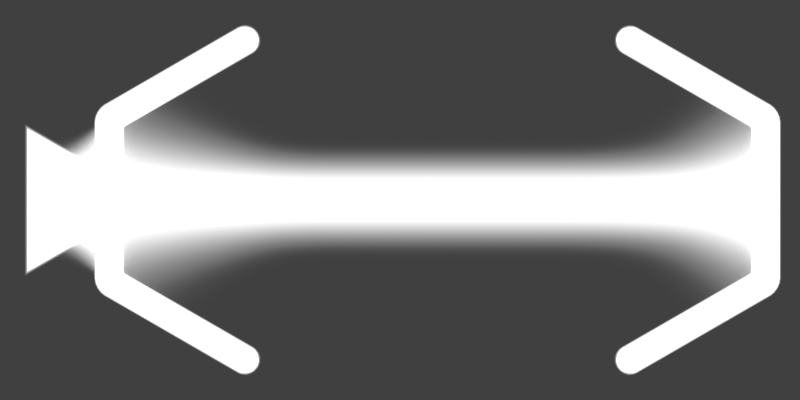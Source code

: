 # Source: button_list_light.blend  (saved by Blender 3.6.13; exported with 4.5.12 LTS)
import bpy
from mathutils import Matrix  # noqa: F401  (used for matrix-valued properties, if any)

bpy.ops.wm.read_factory_settings(use_empty=True)
scene = bpy.context.scene
scene.name = 'Scene'

# ---- collections
col_button = bpy.data.collections.new('Button'); scene.collection.children.link(col_button)
col_cam___light = bpy.data.collections.new('Cam & light'); scene.collection.children.link(col_cam___light)

# ---- materials (node trees are filled in below, after node groups)
mat_cups_pressed = bpy.data.materials.new('cups_pressed')
mat_center_pressed = bpy.data.materials.new('center_pressed')

# ---- material node trees
mat_cups_pressed.use_nodes = True; mat_cups_pressed.node_tree.nodes.clear()
_N = mat_cups_pressed.node_tree.nodes; _L = mat_cups_pressed.node_tree.links
n0 = _N.new('ShaderNodeOutputMaterial'); n0.name = 'Material Output'; n0.location = (362, 300)
n1 = _N.new('ShaderNodeTexCoord'); n1.name = 'Texture Coordinate'; n1.location = (-1246, 212)
n2 = _N.new('ShaderNodeSeparateXYZ'); n2.name = 'Separate XYZ'; n2.location = (-1036, 199)
n3 = _N.new('ShaderNodeMapRange'); n3.name = 'Map Range'; n3.location = (-816, 208)
n3.inputs[2].default_value = 0.9
n4 = _N.new('ShaderNodeMath'); n4.name = 'Math'; n4.location = (-596, 150)
n4.operation = 'POWER'
n4.inputs[1].default_value = 20.0
n5 = _N.new('ShaderNodeBsdfPrincipled'); n5.name = 'Principled BSDF'; n5.location = (-258, 425)
n5.distribution = 'GGX'
n5.subsurface_method = 'RANDOM_WALK_SKIN'
n5.inputs[0].default_value = (1.0, 1.0, 1.0, 1.0)
n5.inputs[3].default_value = 1.45
n5.inputs[28].default_value = 2.0
_L.new(n1.outputs[0], n2.inputs[0])
_L.new(n4.outputs[0], n5.inputs[4])
_L.new(n3.outputs[0], n4.inputs[0])
_L.new(n2.outputs[2], n3.inputs[0])
_L.new(n5.outputs[0], n0.inputs[0])
n0.is_active_output = True
mat_center_pressed.use_nodes = True; mat_center_pressed.node_tree.nodes.clear()
_N = mat_center_pressed.node_tree.nodes; _L = mat_center_pressed.node_tree.links
n0 = _N.new('ShaderNodeOutputMaterial'); n0.name = 'Material Output'; n0.location = (300, 300)
n1 = _N.new('ShaderNodeUVMap'); n1.name = 'UV Map'; n1.location = (-1151, 178)
n1.uv_map = 'UVMap'
n2 = _N.new('ShaderNodeSeparateXYZ'); n2.name = 'Separate XYZ'; n2.location = (-874, 53)
n3 = _N.new('ShaderNodeMix'); n3.name = 'Mix'; n3.location = (-203, 88)
n3.data_type = 'RGBA'
n3.blend_type = 'MULTIPLY'
n3.inputs[0].default_value = 1.0
n4 = _N.new('ShaderNodeBsdfPrincipled'); n4.name = 'Principled BSDF'; n4.location = (10, 300)
n4.distribution = 'GGX'
n4.subsurface_method = 'RANDOM_WALK_SKIN'
n4.inputs[3].default_value = 1.45
n4.inputs[28].default_value = 4.0
n5 = _N.new('ShaderNodeValToRGB'); n5.name = 'Color Ramp.001'; n5.location = (-544, -101)
n5.color_ramp.interpolation = 'CARDINAL'
while len(n5.color_ramp.elements) > 1: n5.color_ramp.elements.remove(n5.color_ramp.elements[-1])
n5.color_ramp.elements[0].position = 0.0; n5.color_ramp.elements[0].color = (0.3038, 0.3038, 0.3038, 1.0)
_e = n5.color_ramp.elements.new(0.0); _e.color = (1.0, 1.0, 1.0, 1.0)
_e = n5.color_ramp.elements.new(1.0); _e.color = (1.0, 1.0, 1.0, 1.0)
n6 = _N.new('ShaderNodeValToRGB'); n6.name = 'Color Ramp'; n6.location = (-540, 147)
n6.color_ramp.interpolation = 'B_SPLINE'
while len(n6.color_ramp.elements) > 1: n6.color_ramp.elements.remove(n6.color_ramp.elements[-1])
n6.color_ramp.elements[0].position = 0.2; n6.color_ramp.elements[0].color = (0.0, 0.0, 0.0, 1.0)
_e = n6.color_ramp.elements.new(0.5); _e.color = (1.0, 1.0, 1.0, 1.0)
_e = n6.color_ramp.elements.new(0.8); _e.color = (0.0, 0.0, 0.0, 1.0)
_L.new(n6.outputs[0], n4.inputs[0])
_L.new(n1.outputs[0], n2.inputs[0])
_L.new(n2.outputs[0], n6.inputs[0])
_L.new(n2.outputs[1], n5.inputs[0])
_L.new(n5.outputs[0], n3.inputs[7])
_L.new(n6.outputs[0], n3.inputs[6])
_L.new(n3.outputs[2], n4.inputs[27])
_L.new(n3.outputs[2], n4.inputs[4])
_L.new(n4.outputs[0], n0.inputs[0])
n0.is_active_output = True

# ---- world
world_world = bpy.data.worlds.new('World'); scene.world = world_world
world_world.use_nodes = True; world_world.node_tree.nodes.clear()
_N = world_world.node_tree.nodes; _L = world_world.node_tree.links
n0 = _N.new('ShaderNodeOutputWorld'); n0.name = 'World Output'; n0.location = (300, 300)
n1 = _N.new('ShaderNodeBackground'); n1.name = 'Background'; n1.location = (10, 300)
n1.inputs[0].default_value = (0.05088, 0.05088, 0.05088, 1.0)
_L.new(n1.outputs[0], n0.inputs[0])
n0.is_active_output = True
world_world.color = (0.05088, 0.05088, 0.05088)
world_world.use_sun_shadow = False
world_world.sun_shadow_jitter_overblur = 0.0

# ---- cameras
cam_camera = bpy.data.cameras.new('Camera')
cam_camera.type = 'ORTHO'
cam_camera.clip_end = 100.0
cam_camera.ortho_scale = 64.0

# ---- meshes
me_polygon = bpy.data.meshes.new('Polygon')
me_polygon.from_pydata([(-17.76, 11.8, 0.6694), (-17.23, 13.35, 0.04806), (-17.54, 11.97, 0.6478), (-17.32, 12.23, 0.5821), (-17.18, 12.51, 0.4786), (-17.12, 12.82, 0.3452), (-17.15, 13.11, 0.191), (-17.25, 13.38, 0.08318), (-18.01, 12.22, 1.159), (-17.22, 13.23, 0.3308), (-17.25, 13.03, 0.5978), (-17.36, 12.82, 0.8289), (-17.54, 12.59, 1.008), (-17.77, 12.38, 1.122), (-17.27, 13.42, 0.09606), (-18.34, 12.8, 1.339), (-17.31, 13.4, 0.382), (-17.42, 13.33, 0.6903), (-17.6, 13.23, 0.9571), (-17.83, 13.1, 1.164), (-18.1, 12.94, 1.296), (-17.3, 13.46, 0.08321), (-18.68, 13.38, 1.159), (-17.41, 13.56, 0.3308), (-17.6, 13.63, 0.5978), (-17.84, 13.65, 0.8289), (-18.12, 13.6, 1.008), (-18.42, 13.5, 1.122), (-17.32, 13.49, 0.04803), (-18.92, 13.81, 0.6694), (-17.48, 13.68, 0.191), (-17.72, 13.85, 0.3451), (-18.01, 13.95, 0.4785), (-18.33, 13.97, 0.582), (-18.66, 13.91, 0.6478), (-17.32, 13.5, 7.829e-06), (-19.01, 13.96, 9.242e-07), (-17.5, 13.73, 9.694e-06), (-17.77, 13.93, 5.954e-06), (-18.08, 14.06, 4.62e-06), (-18.41, 14.11, 4.121e-06), (-18.75, 14.07, 2.827e-06), (-17.32, 13.49, -0.04803), (-18.92, 13.81, -0.6694), (-17.48, 13.68, -0.191), (-17.72, 13.85, -0.3451), (-18.01, 13.95, -0.4785), (-18.33, 13.97, -0.582), (-18.66, 13.91, -0.6478), (-17.3, 13.46, -0.08321), (-18.68, 13.38, -1.159), (-17.41, 13.56, -0.3309), (-17.6, 13.63, -0.5978), (-17.84, 13.65, -0.8289), (-18.12, 13.6, -1.008), (-18.42, 13.5, -1.122), (-17.27, 13.42, -0.09606), (-18.34, 12.8, -1.339), (-17.31, 13.4, -0.382), (-17.42, 13.33, -0.6903), (-17.6, 13.23, -0.9571), (-17.83, 13.1, -1.164), (-18.1, 12.94, -1.296), (-17.25, 13.38, -0.08319), (-18.01, 12.22, -1.159), (-17.22, 13.23, -0.3308), (-17.25, 13.03, -0.5978), (-17.36, 12.82, -0.8289), (-17.54, 12.59, -1.008), (-17.77, 12.38, -1.122), (-17.23, 13.35, -0.04806), (-17.76, 11.8, -0.6694), (-17.15, 13.11, -0.191), (-17.12, 12.82, -0.3452), (-17.18, 12.51, -0.4786), (-17.32, 12.23, -0.5821), (-17.54, 11.97, -0.6478), (-17.67, 11.64, -1.251e-06), (-17.23, 13.34, 2.166e-06), (-17.45, 11.82, -2.088e-06), (-17.25, 12.09, -2.072e-06), (-17.12, 12.4, -1.502e-06), (-17.08, 12.74, -6.926e-07), (-17.12, 13.07, 1.64e-06), (-17.23, -13.35, 0.04807), (-17.76, -11.8, 0.6694), (-17.15, -13.11, 0.191), (-17.12, -12.82, 0.3452), (-17.18, -12.51, 0.4786), (-17.32, -12.23, 0.5821), (-17.54, -11.97, 0.6478), (-17.25, -13.38, 0.08319), (-18.01, -12.22, 1.159), (-17.22, -13.23, 0.3308), (-17.25, -13.03, 0.5978), (-17.36, -12.82, 0.8289), (-17.54, -12.59, 1.008), (-17.77, -12.38, 1.122), (-17.27, -13.42, 0.09607), (-18.34, -12.8, 1.339), (-17.31, -13.4, 0.382), (-17.42, -13.33, 0.6903), (-17.6, -13.23, 0.9571), (-17.83, -13.1, 1.164), (-18.1, -12.94, 1.296), (-17.3, -13.46, 0.08321), (-18.68, -13.38, 1.159), (-17.41, -13.56, 0.3309), (-17.6, -13.63, 0.5978), (-17.84, -13.65, 0.8289), (-18.12, -13.6, 1.008), (-18.42, -13.5, 1.122), (-17.32, -13.49, 0.04803), (-18.92, -13.81, 0.6694), (-17.48, -13.68, 0.191), (-17.72, -13.85, 0.3451), (-18.01, -13.95, 0.4785), (-18.33, -13.97, 0.582), (-18.66, -13.91, 0.6478), (-17.32, -13.5, 2.043e-05), (-19.01, -13.96, 5.059e-07), (-17.5, -13.73, 2.078e-05), (-17.77, -13.93, 1.137e-05), (-18.08, -14.06, 5.572e-06), (-18.41, -14.11, 2.463e-06), (-18.75, -14.07, 9.684e-07), (-17.32, -13.49, -0.04802), (-18.92, -13.81, -0.6694), (-17.48, -13.68, -0.191), (-17.72, -13.85, -0.3451), (-18.01, -13.95, -0.4785), (-18.33, -13.97, -0.582), (-18.66, -13.91, -0.6478), (-17.3, -13.46, -0.08321), (-18.68, -13.38, -1.159), (-17.41, -13.56, -0.3309), (-17.6, -13.63, -0.5978), (-17.84, -13.65, -0.8289), (-18.12, -13.6, -1.008), (-18.42, -13.5, -1.122), (-17.27, -13.42, -0.09605), (-18.34, -12.8, -1.339), (-17.31, -13.4, -0.382), (-17.42, -13.33, -0.6903), (-17.6, -13.23, -0.9571), (-17.83, -13.1, -1.164), (-18.1, -12.94, -1.296), (-17.25, -13.38, -0.08318), (-18.01, -12.22, -1.159), (-17.22, -13.23, -0.3308), (-17.25, -13.03, -0.5978), (-17.36, -12.82, -0.8289), (-17.54, -12.59, -1.008), (-17.77, -12.38, -1.122), (-17.23, -13.35, -0.04806), (-17.76, -11.8, -0.6694), (-17.15, -13.11, -0.191), (-17.12, -12.82, -0.3452), (-17.18, -12.51, -0.4786), (-17.32, -12.23, -0.5821), (-17.54, -11.97, -0.6478), (-17.23, -13.34, 9.758e-06), (-17.67, -11.64, -1.171e-06), (-17.12, -13.07, 3.703e-06), (-17.08, -12.74, -6.713e-07), (-17.12, -12.4, -1.025e-06), (-17.25, -12.09, -1.847e-06), (-17.45, -11.82, -2.038e-06), (-27.96, 5.923, 0.6849), (-28.11, 5.661, 0.6849), (-28.03, 5.885, 0.7088), (-28.08, 5.822, 0.7165), (-28.11, 5.746, 0.7088), (-28.31, 6.295, 1.172), (-28.61, 5.785, 1.172), (-28.45, 6.221, 1.185), (-28.55, 6.092, 1.188), (-28.61, 5.938, 1.185), (-28.79, 6.783, 1.341), (-29.27, 5.957, 1.341), (-28.98, 6.64, 1.341), (-29.13, 6.428, 1.341), (-29.24, 6.188, 1.341), (-29.28, 7.26, 1.163), (-29.93, 6.135, 1.163), (-29.51, 7.05, 1.171), (-29.71, 6.762, 1.177), (-29.86, 6.441, 1.171), (-29.64, 7.613, 0.6781), (-30.41, 6.273, 0.6781), (-29.92, 7.368, 0.6947), (-30.17, 7.026, 0.7032), (-30.34, 6.64, 0.6947), (-29.78, 7.746, 1.151e-07), (-30.6, 6.325, 5.066e-07), (-30.08, 7.492, 3.274e-07), (-30.35, 7.131, 5.197e-07), (-30.53, 6.718, 5.594e-07), (-29.64, 7.613, -0.6781), (-30.41, 6.273, -0.6781), (-29.92, 7.368, -0.6947), (-30.17, 7.026, -0.7032), (-30.34, 6.64, -0.6947), (-29.28, 7.26, -1.163), (-29.93, 6.135, -1.163), (-29.51, 7.05, -1.171), (-29.71, 6.762, -1.177), (-29.86, 6.441, -1.171), (-29.27, 5.957, -1.341), (-28.79, 6.783, -1.341), (-29.24, 6.188, -1.341), (-29.13, 6.428, -1.341), (-28.98, 6.64, -1.341), (-28.31, 6.295, -1.172), (-28.61, 5.785, -1.172), (-28.45, 6.221, -1.185), (-28.55, 6.092, -1.188), (-28.61, 5.938, -1.185), (-28.11, 5.661, -0.6849), (-27.96, 5.923, -0.6849), (-28.11, 5.746, -0.7088), (-28.08, 5.822, -0.7165), (-28.03, 5.885, -0.7088), (-27.92, 5.617, -6.448e-07), (-27.82, 5.782, -7.799e-07), (-27.91, 5.672, -7.842e-07), (-27.89, 5.713, -1.175e-06), (-27.87, 5.75, -1.137e-06), (-28.11, -5.661, 0.6849), (-27.96, -5.923, 0.6849), (-28.11, -5.746, 0.7088), (-28.08, -5.822, 0.7165), (-28.03, -5.885, 0.7088), (-28.61, -5.785, 1.172), (-28.31, -6.295, 1.172), (-28.61, -5.938, 1.185), (-28.55, -6.092, 1.188), (-28.45, -6.221, 1.185), (-29.27, -5.957, 1.341), (-28.79, -6.783, 1.341), (-29.24, -6.188, 1.341), (-29.13, -6.428, 1.341), (-28.98, -6.64, 1.341), (-29.93, -6.135, 1.163), (-29.28, -7.26, 1.163), (-29.86, -6.441, 1.171), (-29.71, -6.762, 1.177), (-29.51, -7.05, 1.171), (-30.41, -6.273, 0.6781), (-29.64, -7.613, 0.6781), (-30.34, -6.64, 0.6947), (-30.17, -7.026, 0.7032), (-29.92, -7.368, 0.6947), (-30.6, -6.325, 4.771e-07), (-29.78, -7.746, 4.603e-07), (-30.53, -6.718, 4.606e-07), (-30.35, -7.131, 4.529e-07), (-30.08, -7.492, 4.477e-07), (-30.41, -6.273, -0.6781), (-29.64, -7.613, -0.6781), (-30.34, -6.64, -0.6947), (-30.17, -7.026, -0.7032), (-29.92, -7.368, -0.6947), (-29.93, -6.135, -1.163), (-29.28, -7.26, -1.163), (-29.86, -6.441, -1.171), (-29.71, -6.762, -1.177), (-29.51, -7.05, -1.171), (-29.27, -5.957, -1.341), (-28.79, -6.783, -1.341), (-29.24, -6.188, -1.341), (-29.13, -6.428, -1.341), (-28.98, -6.64, -1.341), (-28.61, -5.785, -1.172), (-28.31, -6.295, -1.172), (-28.61, -5.938, -1.185), (-28.55, -6.092, -1.188), (-28.45, -6.221, -1.185), (-28.11, -5.661, -0.6849), (-27.96, -5.923, -0.6849), (-28.11, -5.746, -0.7088), (-28.08, -5.822, -0.7165), (-28.03, -5.885, -0.7088), (-27.82, -5.782, -7.84e-07), (-27.92, -5.617, -6.489e-07), (-27.87, -5.75, -1.137e-06), (-27.89, -5.713, -1.175e-06), (-27.91, -5.672, -7.842e-07)], [], [(179, 238, 233, 174), (184, 243, 238, 179), (189, 248, 243, 184), (194, 253, 248, 189), (199, 258, 253, 194), (204, 263, 258, 199), (208, 268, 263, 204), (214, 273, 268, 208), (218, 278, 273, 214), (223, 284, 278, 218), (229, 85, 162, 283), (161, 84, 91, 98, 105, 112, 119, 126, 133, 140, 147, 154), (174, 233, 228, 169), (8, 173, 168, 0), (15, 178, 173, 8), (22, 183, 178, 15), (29, 188, 183, 22), (36, 193, 188, 29), (43, 198, 193, 36), (50, 203, 198, 43), (57, 209, 203, 50), (64, 213, 209, 57), (71, 219, 213, 64), (77, 224, 219, 71), (239, 99, 92, 234), (244, 106, 99, 239), (249, 113, 106, 244), (254, 120, 113, 249), (259, 127, 120, 254), (264, 134, 127, 259), (269, 141, 134, 264), (274, 148, 141, 269), (279, 155, 148, 274), (283, 162, 155, 279), (234, 92, 85, 229), (169, 228, 284, 223), (1, 7, 9, 6), (6, 9, 10, 5), (5, 10, 11, 4), (4, 11, 12, 3), (3, 12, 13, 2), (2, 13, 8, 0), (7, 14, 16, 9), (9, 16, 17, 10), (10, 17, 18, 11), (11, 18, 19, 12), (12, 19, 20, 13), (13, 20, 15, 8), (14, 21, 23, 16), (16, 23, 24, 17), (17, 24, 25, 18), (18, 25, 26, 19), (19, 26, 27, 20), (20, 27, 22, 15), (21, 28, 30, 23), (23, 30, 31, 24), (24, 31, 32, 25), (25, 32, 33, 26), (26, 33, 34, 27), (27, 34, 29, 22), (28, 35, 37, 30), (30, 37, 38, 31), (31, 38, 39, 32), (32, 39, 40, 33), (33, 40, 41, 34), (34, 41, 36, 29), (35, 42, 44, 37), (37, 44, 45, 38), (38, 45, 46, 39), (39, 46, 47, 40), (40, 47, 48, 41), (41, 48, 43, 36), (42, 49, 51, 44), (44, 51, 52, 45), (45, 52, 53, 46), (46, 53, 54, 47), (47, 54, 55, 48), (48, 55, 50, 43), (49, 56, 58, 51), (51, 58, 59, 52), (52, 59, 60, 53), (53, 60, 61, 54), (54, 61, 62, 55), (55, 62, 57, 50), (56, 63, 65, 58), (58, 65, 66, 59), (59, 66, 67, 60), (60, 67, 68, 61), (61, 68, 69, 62), (62, 69, 64, 57), (0, 77, 79, 2), (2, 79, 80, 3), (3, 80, 81, 4), (4, 81, 82, 5), (5, 82, 83, 6), (6, 83, 78, 1), (84, 161, 163, 86), (86, 163, 164, 87), (87, 164, 165, 88), (88, 165, 166, 89), (89, 166, 167, 90), (90, 167, 162, 85), (134, 141, 146, 139), (139, 146, 145, 138), (138, 145, 144, 137), (137, 144, 143, 136), (136, 143, 142, 135), (135, 142, 140, 133), (141, 148, 153, 146), (146, 153, 152, 145), (145, 152, 151, 144), (144, 151, 150, 143), (143, 150, 149, 142), (142, 149, 147, 140), (148, 155, 160, 153), (153, 160, 159, 152), (152, 159, 158, 151), (151, 158, 157, 150), (150, 157, 156, 149), (149, 156, 154, 147), (113, 120, 125, 118), (118, 125, 124, 117), (117, 124, 123, 116), (116, 123, 122, 115), (115, 122, 121, 114), (114, 121, 119, 112), (155, 162, 167, 160), (160, 167, 166, 159), (159, 166, 165, 158), (158, 165, 164, 157), (157, 164, 163, 156), (156, 163, 161, 154), (63, 70, 72, 65), (65, 72, 73, 66), (66, 73, 74, 67), (67, 74, 75, 68), (68, 75, 76, 69), (69, 76, 71, 64), (70, 78, 83, 72), (72, 83, 82, 73), (73, 82, 81, 74), (74, 81, 80, 75), (75, 80, 79, 76), (76, 79, 77, 71), (120, 127, 132, 125), (125, 132, 131, 124), (124, 131, 130, 123), (123, 130, 129, 122), (122, 129, 128, 121), (121, 128, 126, 119), (127, 134, 139, 132), (132, 139, 138, 131), (131, 138, 137, 130), (130, 137, 136, 129), (129, 136, 135, 128), (128, 135, 133, 126), (85, 92, 97, 90), (90, 97, 96, 89), (89, 96, 95, 88), (88, 95, 94, 87), (87, 94, 93, 86), (86, 93, 91, 84), (92, 99, 104, 97), (97, 104, 103, 96), (96, 103, 102, 95), (95, 102, 101, 94), (94, 101, 100, 93), (93, 100, 98, 91), (99, 106, 111, 104), (104, 111, 110, 103), (103, 110, 109, 102), (102, 109, 108, 101), (101, 108, 107, 100), (100, 107, 105, 98), (106, 113, 118, 111), (111, 118, 117, 110), (110, 117, 116, 109), (109, 116, 115, 108), (108, 115, 114, 107), (107, 114, 112, 105), (1, 78, 70, 63, 56, 49, 42, 35, 28, 21, 14, 7), (209, 213, 215, 212), (212, 215, 216, 211), (211, 216, 217, 210), (210, 217, 214, 208), (169, 223, 225, 172), (172, 225, 226, 171), (171, 226, 227, 170), (170, 227, 224, 168), (229, 283, 285, 232), (232, 285, 286, 231), (231, 286, 287, 230), (230, 287, 284, 228), (219, 224, 227, 222), (222, 227, 226, 221), (221, 226, 225, 220), (220, 225, 223, 218), (228, 233, 235, 230), (230, 235, 236, 231), (231, 236, 237, 232), (232, 237, 234, 229), (233, 238, 240, 235), (235, 240, 241, 236), (236, 241, 242, 237), (237, 242, 239, 234), (238, 243, 245, 240), (240, 245, 246, 241), (241, 246, 247, 242), (242, 247, 244, 239), (243, 248, 250, 245), (245, 250, 251, 246), (246, 251, 252, 247), (247, 252, 249, 244), (248, 253, 255, 250), (250, 255, 256, 251), (251, 256, 257, 252), (252, 257, 254, 249), (213, 219, 222, 215), (215, 222, 221, 216), (216, 221, 220, 217), (217, 220, 218, 214), (253, 258, 260, 255), (255, 260, 261, 256), (256, 261, 262, 257), (257, 262, 259, 254), (258, 263, 265, 260), (260, 265, 266, 261), (261, 266, 267, 262), (262, 267, 264, 259), (263, 268, 270, 265), (265, 270, 271, 266), (266, 271, 272, 267), (267, 272, 269, 264), (168, 173, 175, 170), (170, 175, 176, 171), (171, 176, 177, 172), (172, 177, 174, 169), (268, 273, 275, 270), (270, 275, 276, 271), (271, 276, 277, 272), (272, 277, 274, 269), (173, 178, 180, 175), (175, 180, 181, 176), (176, 181, 182, 177), (177, 182, 179, 174), (273, 278, 280, 275), (275, 280, 281, 276), (276, 281, 282, 277), (277, 282, 279, 274), (178, 183, 185, 180), (180, 185, 186, 181), (181, 186, 187, 182), (182, 187, 184, 179), (278, 284, 287, 280), (280, 287, 286, 281), (281, 286, 285, 282), (282, 285, 283, 279), (183, 188, 190, 185), (185, 190, 191, 186), (186, 191, 192, 187), (187, 192, 189, 184), (188, 193, 195, 190), (190, 195, 196, 191), (191, 196, 197, 192), (192, 197, 194, 189), (193, 198, 200, 195), (195, 200, 201, 196), (196, 201, 202, 197), (197, 202, 199, 194), (198, 203, 205, 200), (200, 205, 206, 201), (201, 206, 207, 202), (202, 207, 204, 199), (203, 209, 212, 205), (205, 212, 211, 206), (206, 211, 210, 207), (207, 210, 208, 204), (0, 168, 224, 77)])
me_polygon.polygons.foreach_set('use_smooth', [True] * 278)
_uv = me_polygon.uv_layers.new(name='UVMap')
_uv.uv.foreach_set('vector', [0.3472, 0.1667, 0.6528, 0.1667, 0.6526, 0.08333, 0.3474, 0.08333, 0.3468, 0.25, 0.6532, 0.25, 0.6528, 0.1667, 0.3472, 0.1667, 0.3466, 0.3333, 0.6534, 0.3333, 0.6532, 0.25, 0.3468, 0.25, 0.3465, 0.4167, 0.6535, 0.4167, 0.6534, 0.3333, 0.3466, 0.3333, 0.3466, 0.5, 0.6534, 0.5, 0.6535, 0.4167, 0.3465, 0.4167, 0.3468, 0.5833, 0.6532, 0.5833, 0.6534, 0.5, 0.3466, 0.5, 0.3472, 0.6667, 0.6528, 0.6667, 0.6532, 0.5833, 0.3468, 0.5833, 0.3474, 0.75, 0.6526, 0.75, 0.6528, 0.6667, 0.3472, 0.6667, 0.3476, 0.8333, 0.6524, 0.8333, 0.6526, 0.75, 0.3474, 0.75, 0.3477, 0.9167, 0.6523, 0.9167, 0.6524, 0.8333, 0.3476, 0.8333, 0.6807, 1.0, 0.9882, 1.0, 0.9882, 0.9167, 0.6807, 0.9167, 1.0, 0.4645, 1.0, 0.4522, 1.0, 0.4419, 1.0, 0.4367, 1.0, 0.4376, 1.0, 0.4436, 1.0, 0.453, 1.0, 0.4636, 1.0, 0.4731, 1.0, 0.4791, 1.0, 0.4799, 1.0, 0.4747, 0.3474, 0.08333, 0.6526, 0.08333, 0.6524, 0.0, 0.3476, 0.0, 0.01167, 0.08333, 0.3194, 0.08333, 0.3193, 0.0, 0.01176, 0.0, 0.01154, 0.1667, 0.3195, 0.1667, 0.3194, 0.08333, 0.01167, 0.08333, 0.01141, 0.25, 0.3197, 0.25, 0.3195, 0.1667, 0.01154, 0.1667, 0.01132, 0.3333, 0.3199, 0.3333, 0.3197, 0.25, 0.01141, 0.25, 0.01129, 0.4167, 0.3199, 0.4167, 0.3199, 0.3333, 0.01132, 0.3333, 0.01132, 0.5, 0.3199, 0.5, 0.3199, 0.4167, 0.01129, 0.4167, 0.01141, 0.5833, 0.3197, 0.5833, 0.3199, 0.5, 0.01132, 0.5, 0.01154, 0.6667, 0.3195, 0.6667, 0.3197, 0.5833, 0.01141, 0.5833, 0.01167, 0.75, 0.3194, 0.75, 0.3195, 0.6667, 0.01154, 0.6667, 0.01176, 0.8333, 0.3193, 0.8333, 0.3194, 0.75, 0.01167, 0.75, 0.0118, 0.9167, 0.3193, 0.9167, 0.3193, 0.8333, 0.01176, 0.8333, 0.6805, 0.1667, 0.9885, 0.1667, 0.9883, 0.08333, 0.6806, 0.08333, 0.6803, 0.25, 0.9886, 0.25, 0.9885, 0.1667, 0.6805, 0.1667, 0.6801, 0.3333, 0.9887, 0.3333, 0.9886, 0.25, 0.6803, 0.25, 0.6801, 0.4167, 0.9887, 0.4167, 0.9887, 0.3333, 0.6801, 0.3333, 0.6801, 0.5, 0.9887, 0.5, 0.9887, 0.4167, 0.6801, 0.4167, 0.6803, 0.5833, 0.9886, 0.5833, 0.9887, 0.5, 0.6801, 0.5, 0.6805, 0.6667, 0.9885, 0.6667, 0.9886, 0.5833, 0.6803, 0.5833, 0.6806, 0.75, 0.9883, 0.75, 0.9885, 0.6667, 0.6805, 0.6667, 0.6807, 0.8333, 0.9882, 0.8333, 0.9883, 0.75, 0.6806, 0.75, 0.6807, 0.9167, 0.9882, 0.9167, 0.9882, 0.8333, 0.6807, 0.8333, 0.6806, 0.08333, 0.9883, 0.08333, 0.9882, 0.0, 0.6807, 0.0, 0.3476, 1.0, 0.6524, 1.0, 0.6523, 0.9167, 0.3477, 0.9167, 0.0, 0.5478, 0.0, 0.5355, 0.0, 0.5037, 0.0, 0.5797, 0.0, 0.5797, 0.0, 0.5037, 0.0, 0.447, 0.0, 0.6364, 0.0, 0.6364, 0.0, 0.447, 0.0, 0.2084, 0.0, 0.8749, 0.0, 0.01137, 0.0, 0.07196, 0.005838, 0.07813, 0.005879, 0.005201, 0.005879, 0.005201, 0.005838, 0.07813, 0.008649, 0.08201, 0.008719, 0.001323, 0.008719, 0.001323, 0.008649, 0.08201, 0.01167, 0.08333, 0.01176, 0.0, 0.0, 0.5355, 0.0, 0.5253, 0.0, 0.4518, 0.0, 0.5037, 0.0, 0.5037, 0.0, 0.4518, 0.0, 0.3606, 0.0, 0.447, 0.0, 0.447, 0.0, 0.3606, 0.0, 0.1667, 0.0, 0.0947, 0.0, 0.0947, 0.0, 0.1667, 0.005769, 0.1667, 0.005829, 0.08853, 0.005829, 0.08853, 0.005769, 0.1667, 0.008552, 0.1667, 0.008646, 0.08466, 0.008646, 0.08466, 0.008552, 0.1667, 0.01154, 0.1667, 0.01167, 0.08333, 0.0, 0.5253, 0.0, 0.5201, 0.0, 0.4402, 0.0, 0.4518, 0.0, 0.4518, 0.0, 0.4402, 0.0, 0.3684, 0.0, 0.3606, 0.0, 0.3606, 0.0, 0.3684, 0.0, 0.25, 0.0, 0.1667, 0.0, 0.1667, 0.0, 0.25, 0.005707, 0.25, 0.005769, 0.1667, 0.005769, 0.1667, 0.005707, 0.25, 0.008458, 0.25, 0.008552, 0.1667, 0.008552, 0.1667, 0.008458, 0.25, 0.01141, 0.25, 0.01154, 0.1667, 0.0, 0.5201, 0.0, 0.5209, 0.0, 0.4558, 0.0, 0.4402, 0.0, 0.4402, 0.0, 0.4558, 0.0, 0.4075, 0.0, 0.3684, 0.0, 0.3684, 0.0, 0.4075, 0.0, 0.3333, 0.0, 0.25, 0.0, 0.25, 0.0, 0.3333, 0.005662, 0.3333, 0.005707, 0.25, 0.005707, 0.25, 0.005662, 0.3333, 0.008391, 0.3333, 0.008458, 0.25, 0.008458, 0.25, 0.008391, 0.3333, 0.01132, 0.3333, 0.01141, 0.25, 0.0, 0.5209, 0.0, 0.5269, 0.0, 0.4857, 0.0, 0.4558, 0.0, 0.4558, 0.0, 0.4857, 0.0, 0.4581, 0.0, 0.4075, 0.0, 0.4075, 0.0, 0.4581, 0.0, 0.4167, 0.0, 0.3333, 0.0, 0.3333, 0.0, 0.4167, 0.005645, 0.4167, 0.005662, 0.3333, 0.005662, 0.3333, 0.005645, 0.4167, 0.008367, 0.4167, 0.008391, 0.3333, 0.008391, 0.3333, 0.008367, 0.4167, 0.01129, 0.4167, 0.01132, 0.3333, 0.0, 0.5269, 0.0, 0.5364, 0.0, 0.5224, 0.0, 0.4857, 0.0, 0.4857, 0.0, 0.5224, 0.0, 0.5134, 0.0, 0.4581, 0.0, 0.4581, 0.0, 0.5134, 0.0, 0.5, 0.0, 0.4167, 0.0, 0.4167, 0.0, 0.5, 0.005662, 0.5, 0.005645, 0.4167, 0.005645, 0.4167, 0.005662, 0.5, 0.008391, 0.5, 0.008367, 0.4167, 0.008367, 0.4167, 0.008391, 0.5, 0.01132, 0.5, 0.01129, 0.4167, 0.0, 0.5364, 0.0, 0.547, 0.0, 0.561, 0.0, 0.5224, 0.0, 0.5224, 0.0, 0.561, 0.0, 0.57, 0.0, 0.5134, 0.0, 0.5134, 0.0, 0.57, 0.0, 0.5833, 0.0, 0.5, 0.0, 0.5, 0.0, 0.5833, 0.005707, 0.5833, 0.005662, 0.5, 0.005662, 0.5, 0.005707, 0.5833, 0.008458, 0.5833, 0.008391, 0.5, 0.008391, 0.5, 0.008458, 0.5833, 0.01141, 0.5833, 0.01132, 0.5, 0.0, 0.547, 0.0, 0.5564, 0.0, 0.5976, 0.0, 0.561, 0.0, 0.561, 0.0, 0.5976, 0.0, 0.6252, 0.0, 0.57, 0.0, 0.57, 0.0, 0.6252, 0.0, 0.6667, 0.0, 0.5833, 0.0, 0.5833, 0.0, 0.6667, 0.005769, 0.6667, 0.005707, 0.5833, 0.005707, 0.5833, 0.005769, 0.6667, 0.008552, 0.6667, 0.008458, 0.5833, 0.008458, 0.5833, 0.008552, 0.6667, 0.01154, 0.6667, 0.01141, 0.5833, 0.0, 0.5564, 0.0, 0.5625, 0.0, 0.6275, 0.0, 0.5976, 0.0, 0.5976, 0.0, 0.6275, 0.0, 0.6758, 0.0, 0.6252, 0.0, 0.6252, 0.0, 0.6758, 0.0, 0.75, 0.0, 0.6667, 0.0, 0.6667, 0.0, 0.75, 0.005833, 0.75, 0.005769, 0.6667, 0.005769, 0.6667, 0.005833, 0.75, 0.008648, 0.75, 0.008552, 0.6667, 0.008552, 0.6667, 0.008648, 0.75, 0.01167, 0.75, 0.01154, 0.6667, 0.01176, 1.0, 0.0118, 0.9167, 0.008746, 0.9167, 0.00872, 0.9987, 0.00872, 0.9987, 0.008746, 0.9167, 0.005899, 0.9167, 0.005884, 0.9948, 0.005884, 0.9948, 0.005899, 0.9167, 0.0, 0.9167, 0.0, 0.9886, 0.0, 0.9886, 0.0, 0.9167, 0.0, 0.7227, 0.0, 0.6364, 0.0, 0.6364, 0.0, 0.7227, 0.0, 0.6316, 0.0, 0.5797, 0.0, 0.5797, 0.0, 0.6316, 0.0, 0.5581, 0.0, 0.5478, 1.0, 0.4522, 1.0, 0.4645, 1.0, 0.4963, 1.0, 0.4203, 1.0, 0.4203, 1.0, 0.4963, 1.0, 0.553, 1.0, 0.3636, 1.0, 0.3636, 1.0, 0.553, 1.0, 0.7916, 1.0, 0.1251, 1.0, 0.9886, 1.0, 0.928, 0.9941, 0.9219, 0.9941, 0.9948, 0.9941, 0.9948, 0.9941, 0.9219, 0.9913, 0.918, 0.9913, 0.9987, 0.9913, 0.9987, 0.9913, 0.918, 0.9882, 0.9167, 0.9882, 1.0, 0.9886, 0.5833, 0.9885, 0.6667, 0.9914, 0.6667, 0.9915, 0.5833, 0.9915, 0.5833, 0.9914, 0.6667, 0.9942, 0.6667, 0.9943, 0.5833, 0.9943, 0.5833, 0.9942, 0.6667, 1.0, 0.6667, 1.0, 0.5833, 1.0, 0.5833, 1.0, 0.6667, 1.0, 0.5925, 1.0, 0.5419, 1.0, 0.5419, 1.0, 0.5925, 1.0, 0.5442, 1.0, 0.5143, 1.0, 0.5143, 1.0, 0.5442, 1.0, 0.4791, 1.0, 0.4731, 0.9885, 0.6667, 0.9883, 0.75, 0.9914, 0.75, 0.9914, 0.6667, 0.9914, 0.6667, 0.9914, 0.75, 0.9942, 0.75, 0.9942, 0.6667, 0.9942, 0.6667, 0.9942, 0.75, 1.0, 0.75, 1.0, 0.6667, 1.0, 0.6667, 1.0, 0.75, 1.0, 0.6316, 1.0, 0.5925, 1.0, 0.5925, 1.0, 0.6316, 1.0, 0.5598, 1.0, 0.5442, 1.0, 0.5442, 1.0, 0.5598, 1.0, 0.4799, 1.0, 0.4791, 0.9883, 0.75, 0.9882, 0.8333, 0.9913, 0.8333, 0.9914, 0.75, 0.9914, 0.75, 0.9913, 0.8333, 0.9941, 0.8333, 0.9942, 0.75, 0.9942, 0.75, 0.9941, 0.8333, 1.0, 0.8333, 1.0, 0.75, 1.0, 0.75, 1.0, 0.8333, 1.0, 0.6394, 1.0, 0.6316, 1.0, 0.6316, 1.0, 0.6394, 1.0, 0.5482, 1.0, 0.5598, 1.0, 0.5598, 1.0, 0.5482, 1.0, 0.4747, 1.0, 0.4799, 0.9887, 0.3333, 0.9887, 0.4167, 0.9916, 0.4167, 0.9916, 0.3333, 0.9916, 0.3333, 0.9916, 0.4167, 0.9944, 0.4167, 0.9943, 0.3333, 0.9943, 0.3333, 0.9944, 0.4167, 1.0, 0.4167, 1.0, 0.3333, 1.0, 0.3333, 1.0, 0.4167, 1.0, 0.43, 1.0, 0.3748, 1.0, 0.3748, 1.0, 0.43, 1.0, 0.439, 1.0, 0.4024, 1.0, 0.4024, 1.0, 0.439, 1.0, 0.453, 1.0, 0.4436, 0.9882, 0.8333, 0.9882, 0.9167, 0.9913, 0.9153, 0.9913, 0.8333, 0.9913, 0.8333, 0.9913, 0.9153, 0.9941, 0.9115, 0.9941, 0.8333, 0.9941, 0.8333, 0.9941, 0.9115, 1.0, 0.9053, 1.0, 0.8333, 1.0, 0.8333, 1.0, 0.9053, 1.0, 0.553, 1.0, 0.6394, 1.0, 0.6394, 1.0, 0.553, 1.0, 0.4963, 1.0, 0.5482, 1.0, 0.5482, 1.0, 0.4963, 1.0, 0.4645, 1.0, 0.4747, 0.0, 0.5625, 0.0, 0.5633, 0.0, 0.6431, 0.0, 0.6275, 0.0, 0.6275, 0.0, 0.6431, 0.0, 0.7149, 0.0, 0.6758, 0.0, 0.6758, 0.0, 0.7149, 0.0, 0.8333, 0.0, 0.75, 0.0, 0.75, 0.0, 0.8333, 0.005881, 0.8333, 0.005833, 0.75, 0.005833, 0.75, 0.005881, 0.8333, 0.008719, 0.8333, 0.008648, 0.75, 0.008648, 0.75, 0.008719, 0.8333, 0.01176, 0.8333, 0.01167, 0.75, 0.0, 0.5633, 0.0, 0.5581, 0.0, 0.6316, 0.0, 0.6431, 0.0, 0.6431, 0.0, 0.6316, 0.0, 0.7227, 0.0, 0.7149, 0.0, 0.7149, 0.0, 0.7227, 0.0, 0.9167, 0.0, 0.8333, 0.0, 0.8333, 0.0, 0.9167, 0.005899, 0.9167, 0.005881, 0.8333, 0.005881, 0.8333, 0.005899, 0.9167, 0.008746, 0.9167, 0.008719, 0.8333, 0.008719, 0.8333, 0.008746, 0.9167, 0.0118, 0.9167, 0.01176, 0.8333, 0.9887, 0.4167, 0.9887, 0.5, 0.9916, 0.5, 0.9916, 0.4167, 0.9916, 0.4167, 0.9916, 0.5, 0.9943, 0.5, 0.9944, 0.4167, 0.9944, 0.4167, 0.9943, 0.5, 1.0, 0.5, 1.0, 0.4167, 1.0, 0.4167, 1.0, 0.5, 1.0, 0.4866, 1.0, 0.43, 1.0, 0.43, 1.0, 0.4866, 1.0, 0.4776, 1.0, 0.439, 1.0, 0.439, 1.0, 0.4776, 1.0, 0.4636, 1.0, 0.453, 0.9887, 0.5, 0.9886, 0.5833, 0.9915, 0.5833, 0.9916, 0.5, 0.9916, 0.5, 0.9915, 0.5833, 0.9943, 0.5833, 0.9943, 0.5, 0.9943, 0.5, 0.9943, 0.5833, 1.0, 0.5833, 1.0, 0.5, 1.0, 0.5, 1.0, 0.5833, 1.0, 0.5419, 1.0, 0.4866, 1.0, 0.4866, 1.0, 0.5419, 1.0, 0.5143, 1.0, 0.4776, 1.0, 0.4776, 1.0, 0.5143, 1.0, 0.4731, 1.0, 0.4636, 0.9882, 0.0, 0.9883, 0.08333, 0.9914, 0.08333, 0.9913, 0.001323, 0.9913, 0.001323, 0.9914, 0.08333, 0.9942, 0.08333, 0.9941, 0.005201, 0.9941, 0.005201, 0.9942, 0.08333, 1.0, 0.08333, 1.0, 0.01137, 1.0, 0.01137, 1.0, 0.08333, 1.0, 0.2773, 1.0, 0.3636, 1.0, 0.3636, 1.0, 0.2773, 1.0, 0.3684, 1.0, 0.4203, 1.0, 0.4203, 1.0, 0.3684, 1.0, 0.4419, 1.0, 0.4522, 0.9883, 0.08333, 0.9885, 0.1667, 0.9914, 0.1667, 0.9914, 0.08333, 0.9914, 0.08333, 0.9914, 0.1667, 0.9942, 0.1667, 0.9942, 0.08333, 0.9942, 0.08333, 0.9942, 0.1667, 1.0, 0.1667, 1.0, 0.08333, 1.0, 0.08333, 1.0, 0.1667, 1.0, 0.2851, 1.0, 0.2773, 1.0, 0.2773, 1.0, 0.2851, 1.0, 0.3569, 1.0, 0.3684, 1.0, 0.3684, 1.0, 0.3569, 1.0, 0.4367, 1.0, 0.4419, 0.9885, 0.1667, 0.9886, 0.25, 0.9915, 0.25, 0.9914, 0.1667, 0.9914, 0.1667, 0.9915, 0.25, 0.9943, 0.25, 0.9942, 0.1667, 0.9942, 0.1667, 0.9943, 0.25, 1.0, 0.25, 1.0, 0.1667, 1.0, 0.1667, 1.0, 0.25, 1.0, 0.3242, 1.0, 0.2851, 1.0, 0.2851, 1.0, 0.3242, 1.0, 0.3725, 1.0, 0.3569, 1.0, 0.3569, 1.0, 0.3725, 1.0, 0.4376, 1.0, 0.4367, 0.9886, 0.25, 0.9887, 0.3333, 0.9916, 0.3333, 0.9915, 0.25, 0.9915, 0.25, 0.9916, 0.3333, 0.9943, 0.3333, 0.9943, 0.25, 0.9943, 0.25, 0.9943, 0.3333, 1.0, 0.3333, 1.0, 0.25, 1.0, 0.25, 1.0, 0.3333, 1.0, 0.3748, 1.0, 0.3242, 1.0, 0.3242, 1.0, 0.3748, 1.0, 0.4024, 1.0, 0.3725, 1.0, 0.3725, 1.0, 0.4024, 1.0, 0.4436, 1.0, 0.4376, 0.0, 0.5478, 0.0, 0.5581, 0.0, 0.5633, 0.0, 0.5625, 0.0, 0.5564, 0.0, 0.547, 0.0, 0.5364, 0.0, 0.5269, 0.0, 0.5209, 0.0, 0.5201, 0.0, 0.5253, 0.0, 0.5355, 0.3195, 0.6667, 0.3194, 0.75, 0.3256, 0.7596, 0.3258, 0.6777, 0.3258, 0.6777, 0.3256, 0.7596, 0.3333, 0.7678, 0.3333, 0.6883, 0.3333, 0.6883, 0.3333, 0.7678, 0.3411, 0.7596, 0.3409, 0.6777, 0.3409, 0.6777, 0.3411, 0.7596, 0.3474, 0.75, 0.3472, 0.6667, 0.3476, 1.0, 0.3477, 0.9167, 0.3416, 0.9167, 0.3416, 0.9971, 0.3416, 0.9971, 0.3416, 0.9167, 0.3333, 0.9167, 0.3333, 0.9852, 0.3333, 0.9852, 0.3333, 0.9167, 0.3253, 0.9167, 0.3253, 0.9971, 0.3253, 0.9971, 0.3253, 0.9167, 0.3193, 0.9167, 0.3193, 1.0, 0.6807, 1.0, 0.6807, 0.9167, 0.6747, 0.9167, 0.6747, 0.9971, 0.6747, 0.9971, 0.6747, 0.9167, 0.6667, 0.9167, 0.6667, 0.9852, 0.6667, 0.9852, 0.6667, 0.9167, 0.6584, 0.9167, 0.6584, 0.9971, 0.6584, 0.9971, 0.6584, 0.9167, 0.6523, 0.9167, 0.6524, 1.0, 0.3193, 0.8333, 0.3193, 0.9167, 0.3253, 0.9167, 0.3254, 0.8388, 0.3254, 0.8388, 0.3253, 0.9167, 0.3333, 0.9167, 0.3333, 0.8407, 0.3333, 0.8407, 0.3333, 0.9167, 0.3416, 0.9167, 0.3415, 0.8388, 0.3415, 0.8388, 0.3416, 0.9167, 0.3477, 0.9167, 0.3476, 0.8333, 0.6524, 0.0, 0.6526, 0.08333, 0.6589, 0.07378, 0.6586, -0.008037, 0.6586, -0.008037, 0.6589, 0.07378, 0.6667, 0.06558, 0.6667, 0.0, 0.6667, 0.0, 0.6667, 0.06558, 0.6744, 0.07378, 0.6745, -0.008037, 0.6745, -0.008037, 0.6744, 0.07378, 0.6806, 0.08333, 0.6807, 0.0, 0.6526, 0.08333, 0.6528, 0.1667, 0.6591, 0.1556, 0.6589, 0.07378, 0.6589, 0.07378, 0.6591, 0.1556, 0.6667, 0.145, 0.6667, 0.06558, 0.6667, 0.06558, 0.6667, 0.145, 0.6742, 0.1556, 0.6744, 0.07378, 0.6744, 0.07378, 0.6742, 0.1556, 0.6805, 0.1667, 0.6806, 0.08333, 0.6528, 0.1667, 0.6532, 0.25, 0.6592, 0.2404, 0.6591, 0.1556, 0.6591, 0.1556, 0.6592, 0.2404, 0.6667, 0.2284, 0.6667, 0.145, 0.6667, 0.145, 0.6667, 0.2284, 0.6742, 0.2404, 0.6742, 0.1556, 0.6742, 0.1556, 0.6742, 0.2404, 0.6803, 0.25, 0.6805, 0.1667, 0.6532, 0.25, 0.6534, 0.3333, 0.6591, 0.3278, 0.6592, 0.2404, 0.6592, 0.2404, 0.6591, 0.3278, 0.6667, 0.3157, 0.6667, 0.2284, 0.6667, 0.2284, 0.6667, 0.3157, 0.6743, 0.3278, 0.6742, 0.2404, 0.6742, 0.2404, 0.6743, 0.3278, 0.6801, 0.3333, 0.6803, 0.25, 0.6534, 0.3333, 0.6535, 0.4167, 0.6591, 0.4167, 0.6591, 0.3278, 0.6591, 0.3278, 0.6591, 0.4167, 0.6667, 0.4167, 0.6667, 0.3157, 0.6667, 0.3157, 0.6667, 0.4167, 0.6744, 0.4167, 0.6743, 0.3278, 0.6743, 0.3278, 0.6744, 0.4167, 0.6801, 0.4167, 0.6801, 0.3333, 0.3194, 0.75, 0.3193, 0.8333, 0.3254, 0.8388, 0.3256, 0.7596, 0.3256, 0.7596, 0.3254, 0.8388, 0.3333, 0.8407, 0.3333, 0.7678, 0.3333, 0.7678, 0.3333, 0.8407, 0.3415, 0.8388, 0.3411, 0.7596, 0.3411, 0.7596, 0.3415, 0.8388, 0.3476, 0.8333, 0.3474, 0.75, 0.6535, 0.4167, 0.6534, 0.5, 0.6591, 0.5055, 0.6591, 0.4167, 0.6591, 0.4167, 0.6591, 0.5055, 0.6667, 0.5177, 0.6667, 0.4167, 0.6667, 0.4167, 0.6667, 0.5177, 0.6743, 0.5055, 0.6744, 0.4167, 0.6744, 0.4167, 0.6743, 0.5055, 0.6801, 0.5, 0.6801, 0.4167, 0.6534, 0.5, 0.6532, 0.5833, 0.6592, 0.5929, 0.6591, 0.5055, 0.6591, 0.5055, 0.6592, 0.5929, 0.6667, 0.6049, 0.6667, 0.5177, 0.6667, 0.5177, 0.6667, 0.6049, 0.6742, 0.5929, 0.6743, 0.5055, 0.6743, 0.5055, 0.6742, 0.5929, 0.6803, 0.5833, 0.6801, 0.5, 0.6532, 0.5833, 0.6528, 0.6667, 0.6591, 0.6777, 0.6592, 0.5929, 0.6592, 0.5929, 0.6591, 0.6777, 0.6667, 0.6883, 0.6667, 0.6049, 0.6667, 0.6049, 0.6667, 0.6883, 0.6742, 0.6777, 0.6742, 0.5929, 0.6742, 0.5929, 0.6742, 0.6777, 0.6805, 0.6667, 0.6803, 0.5833, 0.3193, 0.0, 0.3194, 0.08333, 0.3256, 0.07378, 0.3255, -0.008036, 0.3255, -0.008036, 0.3256, 0.07378, 0.3333, 0.06558, 0.3333, 0.0, 0.3333, 0.0, 0.3333, 0.06558, 0.3411, 0.07378, 0.3414, -0.008037, 0.3414, -0.008037, 0.3411, 0.07378, 0.3474, 0.08333, 0.3476, 0.0, 0.6528, 0.6667, 0.6526, 0.75, 0.6589, 0.7596, 0.6591, 0.6777, 0.6591, 0.6777, 0.6589, 0.7596, 0.6667, 0.7678, 0.6667, 0.6883, 0.6667, 0.6883, 0.6667, 0.7678, 0.6744, 0.7596, 0.6742, 0.6777, 0.6742, 0.6777, 0.6744, 0.7596, 0.6806, 0.75, 0.6805, 0.6667, 0.3194, 0.08333, 0.3195, 0.1667, 0.3258, 0.1556, 0.3256, 0.07378, 0.3256, 0.07378, 0.3258, 0.1556, 0.3333, 0.145, 0.3333, 0.06558, 0.3333, 0.06558, 0.3333, 0.145, 0.3409, 0.1556, 0.3411, 0.07378, 0.3411, 0.07378, 0.3409, 0.1556, 0.3472, 0.1667, 0.3474, 0.08333, 0.6526, 0.75, 0.6524, 0.8333, 0.6585, 0.8388, 0.6589, 0.7596, 0.6589, 0.7596, 0.6585, 0.8388, 0.6667, 0.8407, 0.6667, 0.7678, 0.6667, 0.7678, 0.6667, 0.8407, 0.6746, 0.8388, 0.6744, 0.7596, 0.6744, 0.7596, 0.6746, 0.8388, 0.6807, 0.8333, 0.6806, 0.75, 0.3195, 0.1667, 0.3197, 0.25, 0.3258, 0.2404, 0.3258, 0.1556, 0.3258, 0.1556, 0.3258, 0.2404, 0.3333, 0.2284, 0.3333, 0.145, 0.3333, 0.145, 0.3333, 0.2284, 0.3408, 0.2404, 0.3409, 0.1556, 0.3409, 0.1556, 0.3408, 0.2404, 0.3468, 0.25, 0.3472, 0.1667, 0.6524, 0.8333, 0.6523, 0.9167, 0.6584, 0.9167, 0.6585, 0.8388, 0.6585, 0.8388, 0.6584, 0.9167, 0.6667, 0.9167, 0.6667, 0.8407, 0.6667, 0.8407, 0.6667, 0.9167, 0.6747, 0.9167, 0.6746, 0.8388, 0.6746, 0.8388, 0.6747, 0.9167, 0.6807, 0.9167, 0.6807, 0.8333, 0.3197, 0.25, 0.3199, 0.3333, 0.3257, 0.3278, 0.3258, 0.2404, 0.3258, 0.2404, 0.3257, 0.3278, 0.3333, 0.3157, 0.3333, 0.2284, 0.3333, 0.2284, 0.3333, 0.3157, 0.3409, 0.3278, 0.3408, 0.2404, 0.3408, 0.2404, 0.3409, 0.3278, 0.3466, 0.3333, 0.3468, 0.25, 0.3199, 0.3333, 0.3199, 0.4167, 0.3256, 0.4167, 0.3257, 0.3278, 0.3257, 0.3278, 0.3256, 0.4167, 0.3333, 0.4167, 0.3333, 0.3157, 0.3333, 0.3157, 0.3333, 0.4167, 0.3409, 0.4167, 0.3409, 0.3278, 0.3409, 0.3278, 0.3409, 0.4167, 0.3465, 0.4167, 0.3466, 0.3333, 0.3199, 0.4167, 0.3199, 0.5, 0.3257, 0.5055, 0.3256, 0.4167, 0.3256, 0.4167, 0.3257, 0.5055, 0.3333, 0.5177, 0.3333, 0.4167, 0.3333, 0.4167, 0.3333, 0.5177, 0.3409, 0.5055, 0.3409, 0.4167, 0.3409, 0.4167, 0.3409, 0.5055, 0.3466, 0.5, 0.3465, 0.4167, 0.3199, 0.5, 0.3197, 0.5833, 0.3258, 0.5929, 0.3257, 0.5055, 0.3257, 0.5055, 0.3258, 0.5929, 0.3333, 0.6049, 0.3333, 0.5177, 0.3333, 0.5177, 0.3333, 0.6049, 0.3408, 0.5929, 0.3409, 0.5055, 0.3409, 0.5055, 0.3408, 0.5929, 0.3468, 0.5833, 0.3466, 0.5, 0.3197, 0.5833, 0.3195, 0.6667, 0.3258, 0.6777, 0.3258, 0.5929, 0.3258, 0.5929, 0.3258, 0.6777, 0.3333, 0.6883, 0.3333, 0.6049, 0.3333, 0.6049, 0.3333, 0.6883, 0.3409, 0.6777, 0.3408, 0.5929, 0.3408, 0.5929, 0.3409, 0.6777, 0.3472, 0.6667, 0.3468, 0.5833, 0.01176, 1.0, 0.3193, 1.0, 0.3193, 0.9167, 0.0118, 0.9167])
me_polygon.materials.append(mat_cups_pressed)
me_polygon.auto_texspace = False
me_polygon.update()
me_polygon_002 = bpy.data.meshes.new('Polygon.002')
me_polygon_002.from_pydata([(-17.76, 11.8, 0.6694), (-17.23, 13.35, 0.04806), (-17.54, 11.97, 0.6478), (-17.32, 12.23, 0.5821), (-17.18, 12.51, 0.4786), (-17.12, 12.82, 0.3452), (-17.15, 13.11, 0.191), (-17.25, 13.38, 0.08318), (-18.01, 12.22, 1.159), (-17.22, 13.23, 0.3308), (-17.25, 13.03, 0.5978), (-17.36, 12.82, 0.8289), (-17.54, 12.59, 1.008), (-17.77, 12.38, 1.122), (-17.27, 13.42, 0.09606), (-18.34, 12.8, 1.339), (-17.31, 13.4, 0.382), (-17.42, 13.33, 0.6903), (-17.6, 13.23, 0.9571), (-17.83, 13.1, 1.164), (-18.1, 12.94, 1.296), (-17.3, 13.46, 0.08321), (-18.68, 13.38, 1.159), (-17.41, 13.56, 0.3308), (-17.6, 13.63, 0.5978), (-17.84, 13.65, 0.8289), (-18.12, 13.6, 1.008), (-18.42, 13.5, 1.122), (-17.32, 13.49, 0.04803), (-18.92, 13.81, 0.6694), (-17.48, 13.68, 0.191), (-17.72, 13.85, 0.3451), (-18.01, 13.95, 0.4785), (-18.33, 13.97, 0.582), (-18.66, 13.91, 0.6478), (-17.32, 13.5, 7.829e-06), (-19.01, 13.96, 9.242e-07), (-17.5, 13.73, 9.694e-06), (-17.77, 13.93, 5.954e-06), (-18.08, 14.06, 4.62e-06), (-18.41, 14.11, 4.121e-06), (-18.75, 14.07, 2.827e-06), (-17.32, 13.49, -0.04803), (-18.92, 13.81, -0.6694), (-17.48, 13.68, -0.191), (-17.72, 13.85, -0.3451), (-18.01, 13.95, -0.4785), (-18.33, 13.97, -0.582), (-18.66, 13.91, -0.6478), (-17.3, 13.46, -0.08321), (-18.68, 13.38, -1.159), (-17.41, 13.56, -0.3309), (-17.6, 13.63, -0.5978), (-17.84, 13.65, -0.8289), (-18.12, 13.6, -1.008), (-18.42, 13.5, -1.122), (-17.27, 13.42, -0.09606), (-18.34, 12.8, -1.339), (-17.31, 13.4, -0.382), (-17.42, 13.33, -0.6903), (-17.6, 13.23, -0.9571), (-17.83, 13.1, -1.164), (-18.1, 12.94, -1.296), (-17.25, 13.38, -0.08319), (-18.01, 12.22, -1.159), (-17.22, 13.23, -0.3308), (-17.25, 13.03, -0.5978), (-17.36, 12.82, -0.8289), (-17.54, 12.59, -1.008), (-17.77, 12.38, -1.122), (-17.23, 13.35, -0.04806), (-17.76, 11.8, -0.6694), (-17.15, 13.11, -0.191), (-17.12, 12.82, -0.3452), (-17.18, 12.51, -0.4786), (-17.32, 12.23, -0.5821), (-17.54, 11.97, -0.6478), (-17.67, 11.64, -1.251e-06), (-17.23, 13.34, 2.166e-06), (-17.45, 11.82, -2.088e-06), (-17.25, 12.09, -2.072e-06), (-17.12, 12.4, -1.502e-06), (-17.08, 12.74, -6.926e-07), (-17.12, 13.07, 1.64e-06), (-17.23, -13.35, 0.04807), (-17.76, -11.8, 0.6694), (-17.15, -13.11, 0.191), (-17.12, -12.82, 0.3452), (-17.18, -12.51, 0.4786), (-17.32, -12.23, 0.5821), (-17.54, -11.97, 0.6478), (-17.25, -13.38, 0.08319), (-18.01, -12.22, 1.159), (-17.22, -13.23, 0.3308), (-17.25, -13.03, 0.5978), (-17.36, -12.82, 0.8289), (-17.54, -12.59, 1.008), (-17.77, -12.38, 1.122), (-17.27, -13.42, 0.09607), (-18.34, -12.8, 1.339), (-17.31, -13.4, 0.382), (-17.42, -13.33, 0.6903), (-17.6, -13.23, 0.9571), (-17.83, -13.1, 1.164), (-18.1, -12.94, 1.296), (-17.3, -13.46, 0.08321), (-18.68, -13.38, 1.159), (-17.41, -13.56, 0.3309), (-17.6, -13.63, 0.5978), (-17.84, -13.65, 0.8289), (-18.12, -13.6, 1.008), (-18.42, -13.5, 1.122), (-17.32, -13.49, 0.04803), (-18.92, -13.81, 0.6694), (-17.48, -13.68, 0.191), (-17.72, -13.85, 0.3451), (-18.01, -13.95, 0.4785), (-18.33, -13.97, 0.582), (-18.66, -13.91, 0.6478), (-17.32, -13.5, 2.043e-05), (-19.01, -13.96, 5.059e-07), (-17.5, -13.73, 2.078e-05), (-17.77, -13.93, 1.137e-05), (-18.08, -14.06, 5.572e-06), (-18.41, -14.11, 2.463e-06), (-18.75, -14.07, 9.684e-07), (-17.32, -13.49, -0.04802), (-18.92, -13.81, -0.6694), (-17.48, -13.68, -0.191), (-17.72, -13.85, -0.3451), (-18.01, -13.95, -0.4785), (-18.33, -13.97, -0.582), (-18.66, -13.91, -0.6478), (-17.3, -13.46, -0.08321), (-18.68, -13.38, -1.159), (-17.41, -13.56, -0.3309), (-17.6, -13.63, -0.5978), (-17.84, -13.65, -0.8289), (-18.12, -13.6, -1.008), (-18.42, -13.5, -1.122), (-17.27, -13.42, -0.09605), (-18.34, -12.8, -1.339), (-17.31, -13.4, -0.382), (-17.42, -13.33, -0.6903), (-17.6, -13.23, -0.9571), (-17.83, -13.1, -1.164), (-18.1, -12.94, -1.296), (-17.25, -13.38, -0.08318), (-18.01, -12.22, -1.159), (-17.22, -13.23, -0.3308), (-17.25, -13.03, -0.5978), (-17.36, -12.82, -0.8289), (-17.54, -12.59, -1.008), (-17.77, -12.38, -1.122), (-17.23, -13.35, -0.04806), (-17.76, -11.8, -0.6694), (-17.15, -13.11, -0.191), (-17.12, -12.82, -0.3452), (-17.18, -12.51, -0.4786), (-17.32, -12.23, -0.5821), (-17.54, -11.97, -0.6478), (-17.23, -13.34, 9.758e-06), (-17.67, -11.64, -1.171e-06), (-17.12, -13.07, 3.703e-06), (-17.08, -12.74, -6.713e-07), (-17.12, -12.4, -1.025e-06), (-17.25, -12.09, -1.847e-06), (-17.45, -11.82, -2.038e-06), (-27.96, 5.923, 0.6849), (-28.11, 5.661, 0.6849), (-28.03, 5.885, 0.7088), (-28.08, 5.822, 0.7165), (-28.11, 5.746, 0.7088), (-28.31, 6.295, 1.172), (-28.61, 5.785, 1.172), (-28.45, 6.221, 1.185), (-28.55, 6.092, 1.188), (-28.61, 5.938, 1.185), (-28.79, 6.783, 1.341), (-29.27, 5.957, 1.341), (-28.98, 6.64, 1.341), (-29.13, 6.428, 1.341), (-29.24, 6.188, 1.341), (-29.28, 7.26, 1.163), (-29.93, 6.135, 1.163), (-29.51, 7.05, 1.171), (-29.71, 6.762, 1.177), (-29.86, 6.441, 1.171), (-29.64, 7.613, 0.6781), (-30.41, 6.273, 0.6781), (-29.92, 7.368, 0.6947), (-30.17, 7.026, 0.7032), (-30.34, 6.64, 0.6947), (-29.78, 7.746, 1.151e-07), (-30.6, 6.325, 5.066e-07), (-30.08, 7.492, 3.274e-07), (-30.35, 7.131, 5.197e-07), (-30.53, 6.718, 5.594e-07), (-29.64, 7.613, -0.6781), (-30.41, 6.273, -0.6781), (-29.92, 7.368, -0.6947), (-30.17, 7.026, -0.7032), (-30.34, 6.64, -0.6947), (-29.28, 7.26, -1.163), (-29.93, 6.135, -1.163), (-29.51, 7.05, -1.171), (-29.71, 6.762, -1.177), (-29.86, 6.441, -1.171), (-29.27, 5.957, -1.341), (-28.79, 6.783, -1.341), (-29.24, 6.188, -1.341), (-29.13, 6.428, -1.341), (-28.98, 6.64, -1.341), (-28.31, 6.295, -1.172), (-28.61, 5.785, -1.172), (-28.45, 6.221, -1.185), (-28.55, 6.092, -1.188), (-28.61, 5.938, -1.185), (-28.11, 5.661, -0.6849), (-27.96, 5.923, -0.6849), (-28.11, 5.746, -0.7088), (-28.08, 5.822, -0.7165), (-28.03, 5.885, -0.7088), (-27.92, 5.617, -6.448e-07), (-27.82, 5.782, -7.799e-07), (-27.91, 5.672, -7.842e-07), (-27.89, 5.713, -1.175e-06), (-27.87, 5.75, -1.137e-06), (-28.11, -5.661, 0.6849), (-27.96, -5.923, 0.6849), (-28.11, -5.746, 0.7088), (-28.08, -5.822, 0.7165), (-28.03, -5.885, 0.7088), (-28.61, -5.785, 1.172), (-28.31, -6.295, 1.172), (-28.61, -5.938, 1.185), (-28.55, -6.092, 1.188), (-28.45, -6.221, 1.185), (-29.27, -5.957, 1.341), (-28.79, -6.783, 1.341), (-29.24, -6.188, 1.341), (-29.13, -6.428, 1.341), (-28.98, -6.64, 1.341), (-29.93, -6.135, 1.163), (-29.28, -7.26, 1.163), (-29.86, -6.441, 1.171), (-29.71, -6.762, 1.177), (-29.51, -7.05, 1.171), (-30.41, -6.273, 0.6781), (-29.64, -7.613, 0.6781), (-30.34, -6.64, 0.6947), (-30.17, -7.026, 0.7032), (-29.92, -7.368, 0.6947), (-30.6, -6.325, 4.771e-07), (-29.78, -7.746, 4.603e-07), (-30.53, -6.718, 4.606e-07), (-30.35, -7.131, 4.529e-07), (-30.08, -7.492, 4.477e-07), (-30.41, -6.273, -0.6781), (-29.64, -7.613, -0.6781), (-30.34, -6.64, -0.6947), (-30.17, -7.026, -0.7032), (-29.92, -7.368, -0.6947), (-29.93, -6.135, -1.163), (-29.28, -7.26, -1.163), (-29.86, -6.441, -1.171), (-29.71, -6.762, -1.177), (-29.51, -7.05, -1.171), (-29.27, -5.957, -1.341), (-28.79, -6.783, -1.341), (-29.24, -6.188, -1.341), (-29.13, -6.428, -1.341), (-28.98, -6.64, -1.341), (-28.61, -5.785, -1.172), (-28.31, -6.295, -1.172), (-28.61, -5.938, -1.185), (-28.55, -6.092, -1.188), (-28.45, -6.221, -1.185), (-28.11, -5.661, -0.6849), (-27.96, -5.923, -0.6849), (-28.11, -5.746, -0.7088), (-28.08, -5.822, -0.7165), (-28.03, -5.885, -0.7088), (-27.82, -5.782, -7.84e-07), (-27.92, -5.617, -6.489e-07), (-27.87, -5.75, -1.137e-06), (-27.89, -5.713, -1.175e-06), (-27.91, -5.672, -7.842e-07)], [], [(179, 238, 233, 174), (184, 243, 238, 179), (189, 248, 243, 184), (194, 253, 248, 189), (199, 258, 253, 194), (204, 263, 258, 199), (208, 268, 263, 204), (214, 273, 268, 208), (218, 278, 273, 214), (223, 284, 278, 218), (229, 85, 162, 283), (161, 84, 91, 98, 105, 112, 119, 126, 133, 140, 147, 154), (174, 233, 228, 169), (8, 173, 168, 0), (15, 178, 173, 8), (22, 183, 178, 15), (29, 188, 183, 22), (36, 193, 188, 29), (43, 198, 193, 36), (50, 203, 198, 43), (57, 209, 203, 50), (64, 213, 209, 57), (71, 219, 213, 64), (77, 224, 219, 71), (239, 99, 92, 234), (244, 106, 99, 239), (249, 113, 106, 244), (254, 120, 113, 249), (259, 127, 120, 254), (264, 134, 127, 259), (269, 141, 134, 264), (274, 148, 141, 269), (279, 155, 148, 274), (283, 162, 155, 279), (234, 92, 85, 229), (169, 228, 284, 223), (1, 7, 9, 6), (6, 9, 10, 5), (5, 10, 11, 4), (4, 11, 12, 3), (3, 12, 13, 2), (2, 13, 8, 0), (7, 14, 16, 9), (9, 16, 17, 10), (10, 17, 18, 11), (11, 18, 19, 12), (12, 19, 20, 13), (13, 20, 15, 8), (14, 21, 23, 16), (16, 23, 24, 17), (17, 24, 25, 18), (18, 25, 26, 19), (19, 26, 27, 20), (20, 27, 22, 15), (21, 28, 30, 23), (23, 30, 31, 24), (24, 31, 32, 25), (25, 32, 33, 26), (26, 33, 34, 27), (27, 34, 29, 22), (28, 35, 37, 30), (30, 37, 38, 31), (31, 38, 39, 32), (32, 39, 40, 33), (33, 40, 41, 34), (34, 41, 36, 29), (35, 42, 44, 37), (37, 44, 45, 38), (38, 45, 46, 39), (39, 46, 47, 40), (40, 47, 48, 41), (41, 48, 43, 36), (42, 49, 51, 44), (44, 51, 52, 45), (45, 52, 53, 46), (46, 53, 54, 47), (47, 54, 55, 48), (48, 55, 50, 43), (49, 56, 58, 51), (51, 58, 59, 52), (52, 59, 60, 53), (53, 60, 61, 54), (54, 61, 62, 55), (55, 62, 57, 50), (56, 63, 65, 58), (58, 65, 66, 59), (59, 66, 67, 60), (60, 67, 68, 61), (61, 68, 69, 62), (62, 69, 64, 57), (0, 77, 79, 2), (2, 79, 80, 3), (3, 80, 81, 4), (4, 81, 82, 5), (5, 82, 83, 6), (6, 83, 78, 1), (84, 161, 163, 86), (86, 163, 164, 87), (87, 164, 165, 88), (88, 165, 166, 89), (89, 166, 167, 90), (90, 167, 162, 85), (134, 141, 146, 139), (139, 146, 145, 138), (138, 145, 144, 137), (137, 144, 143, 136), (136, 143, 142, 135), (135, 142, 140, 133), (141, 148, 153, 146), (146, 153, 152, 145), (145, 152, 151, 144), (144, 151, 150, 143), (143, 150, 149, 142), (142, 149, 147, 140), (148, 155, 160, 153), (153, 160, 159, 152), (152, 159, 158, 151), (151, 158, 157, 150), (150, 157, 156, 149), (149, 156, 154, 147), (113, 120, 125, 118), (118, 125, 124, 117), (117, 124, 123, 116), (116, 123, 122, 115), (115, 122, 121, 114), (114, 121, 119, 112), (155, 162, 167, 160), (160, 167, 166, 159), (159, 166, 165, 158), (158, 165, 164, 157), (157, 164, 163, 156), (156, 163, 161, 154), (63, 70, 72, 65), (65, 72, 73, 66), (66, 73, 74, 67), (67, 74, 75, 68), (68, 75, 76, 69), (69, 76, 71, 64), (70, 78, 83, 72), (72, 83, 82, 73), (73, 82, 81, 74), (74, 81, 80, 75), (75, 80, 79, 76), (76, 79, 77, 71), (120, 127, 132, 125), (125, 132, 131, 124), (124, 131, 130, 123), (123, 130, 129, 122), (122, 129, 128, 121), (121, 128, 126, 119), (127, 134, 139, 132), (132, 139, 138, 131), (131, 138, 137, 130), (130, 137, 136, 129), (129, 136, 135, 128), (128, 135, 133, 126), (85, 92, 97, 90), (90, 97, 96, 89), (89, 96, 95, 88), (88, 95, 94, 87), (87, 94, 93, 86), (86, 93, 91, 84), (92, 99, 104, 97), (97, 104, 103, 96), (96, 103, 102, 95), (95, 102, 101, 94), (94, 101, 100, 93), (93, 100, 98, 91), (99, 106, 111, 104), (104, 111, 110, 103), (103, 110, 109, 102), (102, 109, 108, 101), (101, 108, 107, 100), (100, 107, 105, 98), (106, 113, 118, 111), (111, 118, 117, 110), (110, 117, 116, 109), (109, 116, 115, 108), (108, 115, 114, 107), (107, 114, 112, 105), (1, 78, 70, 63, 56, 49, 42, 35, 28, 21, 14, 7), (209, 213, 215, 212), (212, 215, 216, 211), (211, 216, 217, 210), (210, 217, 214, 208), (169, 223, 225, 172), (172, 225, 226, 171), (171, 226, 227, 170), (170, 227, 224, 168), (229, 283, 285, 232), (232, 285, 286, 231), (231, 286, 287, 230), (230, 287, 284, 228), (219, 224, 227, 222), (222, 227, 226, 221), (221, 226, 225, 220), (220, 225, 223, 218), (228, 233, 235, 230), (230, 235, 236, 231), (231, 236, 237, 232), (232, 237, 234, 229), (233, 238, 240, 235), (235, 240, 241, 236), (236, 241, 242, 237), (237, 242, 239, 234), (238, 243, 245, 240), (240, 245, 246, 241), (241, 246, 247, 242), (242, 247, 244, 239), (243, 248, 250, 245), (245, 250, 251, 246), (246, 251, 252, 247), (247, 252, 249, 244), (248, 253, 255, 250), (250, 255, 256, 251), (251, 256, 257, 252), (252, 257, 254, 249), (213, 219, 222, 215), (215, 222, 221, 216), (216, 221, 220, 217), (217, 220, 218, 214), (253, 258, 260, 255), (255, 260, 261, 256), (256, 261, 262, 257), (257, 262, 259, 254), (258, 263, 265, 260), (260, 265, 266, 261), (261, 266, 267, 262), (262, 267, 264, 259), (263, 268, 270, 265), (265, 270, 271, 266), (266, 271, 272, 267), (267, 272, 269, 264), (168, 173, 175, 170), (170, 175, 176, 171), (171, 176, 177, 172), (172, 177, 174, 169), (268, 273, 275, 270), (270, 275, 276, 271), (271, 276, 277, 272), (272, 277, 274, 269), (173, 178, 180, 175), (175, 180, 181, 176), (176, 181, 182, 177), (177, 182, 179, 174), (273, 278, 280, 275), (275, 280, 281, 276), (276, 281, 282, 277), (277, 282, 279, 274), (178, 183, 185, 180), (180, 185, 186, 181), (181, 186, 187, 182), (182, 187, 184, 179), (278, 284, 287, 280), (280, 287, 286, 281), (281, 286, 285, 282), (282, 285, 283, 279), (183, 188, 190, 185), (185, 190, 191, 186), (186, 191, 192, 187), (187, 192, 189, 184), (188, 193, 195, 190), (190, 195, 196, 191), (191, 196, 197, 192), (192, 197, 194, 189), (193, 198, 200, 195), (195, 200, 201, 196), (196, 201, 202, 197), (197, 202, 199, 194), (198, 203, 205, 200), (200, 205, 206, 201), (201, 206, 207, 202), (202, 207, 204, 199), (203, 209, 212, 205), (205, 212, 211, 206), (206, 211, 210, 207), (207, 210, 208, 204), (0, 168, 224, 77)])
me_polygon_002.polygons.foreach_set('use_smooth', [True] * 278)
_uv = me_polygon_002.uv_layers.new(name='UVMap')
_uv.uv.foreach_set('vector', [0.3472, 0.1667, 0.6528, 0.1667, 0.6526, 0.08333, 0.3474, 0.08333, 0.3468, 0.25, 0.6532, 0.25, 0.6528, 0.1667, 0.3472, 0.1667, 0.3466, 0.3333, 0.6534, 0.3333, 0.6532, 0.25, 0.3468, 0.25, 0.3465, 0.4167, 0.6535, 0.4167, 0.6534, 0.3333, 0.3466, 0.3333, 0.3466, 0.5, 0.6534, 0.5, 0.6535, 0.4167, 0.3465, 0.4167, 0.3468, 0.5833, 0.6532, 0.5833, 0.6534, 0.5, 0.3466, 0.5, 0.3472, 0.6667, 0.6528, 0.6667, 0.6532, 0.5833, 0.3468, 0.5833, 0.3474, 0.75, 0.6526, 0.75, 0.6528, 0.6667, 0.3472, 0.6667, 0.3476, 0.8333, 0.6524, 0.8333, 0.6526, 0.75, 0.3474, 0.75, 0.3477, 0.9167, 0.6523, 0.9167, 0.6524, 0.8333, 0.3476, 0.8333, 0.6807, 1.0, 0.9882, 1.0, 0.9882, 0.9167, 0.6807, 0.9167, 1.0, 0.4645, 1.0, 0.4522, 1.0, 0.4419, 1.0, 0.4367, 1.0, 0.4376, 1.0, 0.4436, 1.0, 0.453, 1.0, 0.4636, 1.0, 0.4731, 1.0, 0.4791, 1.0, 0.4799, 1.0, 0.4747, 0.3474, 0.08333, 0.6526, 0.08333, 0.6524, 0.0, 0.3476, 0.0, 0.01167, 0.08333, 0.3194, 0.08333, 0.3193, 0.0, 0.01176, 0.0, 0.01154, 0.1667, 0.3195, 0.1667, 0.3194, 0.08333, 0.01167, 0.08333, 0.01141, 0.25, 0.3197, 0.25, 0.3195, 0.1667, 0.01154, 0.1667, 0.01132, 0.3333, 0.3199, 0.3333, 0.3197, 0.25, 0.01141, 0.25, 0.01129, 0.4167, 0.3199, 0.4167, 0.3199, 0.3333, 0.01132, 0.3333, 0.01132, 0.5, 0.3199, 0.5, 0.3199, 0.4167, 0.01129, 0.4167, 0.01141, 0.5833, 0.3197, 0.5833, 0.3199, 0.5, 0.01132, 0.5, 0.01154, 0.6667, 0.3195, 0.6667, 0.3197, 0.5833, 0.01141, 0.5833, 0.01167, 0.75, 0.3194, 0.75, 0.3195, 0.6667, 0.01154, 0.6667, 0.01176, 0.8333, 0.3193, 0.8333, 0.3194, 0.75, 0.01167, 0.75, 0.0118, 0.9167, 0.3193, 0.9167, 0.3193, 0.8333, 0.01176, 0.8333, 0.6805, 0.1667, 0.9885, 0.1667, 0.9883, 0.08333, 0.6806, 0.08333, 0.6803, 0.25, 0.9886, 0.25, 0.9885, 0.1667, 0.6805, 0.1667, 0.6801, 0.3333, 0.9887, 0.3333, 0.9886, 0.25, 0.6803, 0.25, 0.6801, 0.4167, 0.9887, 0.4167, 0.9887, 0.3333, 0.6801, 0.3333, 0.6801, 0.5, 0.9887, 0.5, 0.9887, 0.4167, 0.6801, 0.4167, 0.6803, 0.5833, 0.9886, 0.5833, 0.9887, 0.5, 0.6801, 0.5, 0.6805, 0.6667, 0.9885, 0.6667, 0.9886, 0.5833, 0.6803, 0.5833, 0.6806, 0.75, 0.9883, 0.75, 0.9885, 0.6667, 0.6805, 0.6667, 0.6807, 0.8333, 0.9882, 0.8333, 0.9883, 0.75, 0.6806, 0.75, 0.6807, 0.9167, 0.9882, 0.9167, 0.9882, 0.8333, 0.6807, 0.8333, 0.6806, 0.08333, 0.9883, 0.08333, 0.9882, 0.0, 0.6807, 0.0, 0.3476, 1.0, 0.6524, 1.0, 0.6523, 0.9167, 0.3477, 0.9167, 0.0, 0.5478, 0.0, 0.5355, 0.0, 0.5037, 0.0, 0.5797, 0.0, 0.5797, 0.0, 0.5037, 0.0, 0.447, 0.0, 0.6364, 0.0, 0.6364, 0.0, 0.447, 0.0, 0.2084, 0.0, 0.8749, 0.0, 0.01137, 0.0, 0.07196, 0.005838, 0.07813, 0.005879, 0.005201, 0.005879, 0.005201, 0.005838, 0.07813, 0.008649, 0.08201, 0.008719, 0.001323, 0.008719, 0.001323, 0.008649, 0.08201, 0.01167, 0.08333, 0.01176, 0.0, 0.0, 0.5355, 0.0, 0.5253, 0.0, 0.4518, 0.0, 0.5037, 0.0, 0.5037, 0.0, 0.4518, 0.0, 0.3606, 0.0, 0.447, 0.0, 0.447, 0.0, 0.3606, 0.0, 0.1667, 0.0, 0.0947, 0.0, 0.0947, 0.0, 0.1667, 0.005769, 0.1667, 0.005829, 0.08853, 0.005829, 0.08853, 0.005769, 0.1667, 0.008552, 0.1667, 0.008646, 0.08466, 0.008646, 0.08466, 0.008552, 0.1667, 0.01154, 0.1667, 0.01167, 0.08333, 0.0, 0.5253, 0.0, 0.5201, 0.0, 0.4402, 0.0, 0.4518, 0.0, 0.4518, 0.0, 0.4402, 0.0, 0.3684, 0.0, 0.3606, 0.0, 0.3606, 0.0, 0.3684, 0.0, 0.25, 0.0, 0.1667, 0.0, 0.1667, 0.0, 0.25, 0.005707, 0.25, 0.005769, 0.1667, 0.005769, 0.1667, 0.005707, 0.25, 0.008458, 0.25, 0.008552, 0.1667, 0.008552, 0.1667, 0.008458, 0.25, 0.01141, 0.25, 0.01154, 0.1667, 0.0, 0.5201, 0.0, 0.5209, 0.0, 0.4558, 0.0, 0.4402, 0.0, 0.4402, 0.0, 0.4558, 0.0, 0.4075, 0.0, 0.3684, 0.0, 0.3684, 0.0, 0.4075, 0.0, 0.3333, 0.0, 0.25, 0.0, 0.25, 0.0, 0.3333, 0.005662, 0.3333, 0.005707, 0.25, 0.005707, 0.25, 0.005662, 0.3333, 0.008391, 0.3333, 0.008458, 0.25, 0.008458, 0.25, 0.008391, 0.3333, 0.01132, 0.3333, 0.01141, 0.25, 0.0, 0.5209, 0.0, 0.5269, 0.0, 0.4857, 0.0, 0.4558, 0.0, 0.4558, 0.0, 0.4857, 0.0, 0.4581, 0.0, 0.4075, 0.0, 0.4075, 0.0, 0.4581, 0.0, 0.4167, 0.0, 0.3333, 0.0, 0.3333, 0.0, 0.4167, 0.005645, 0.4167, 0.005662, 0.3333, 0.005662, 0.3333, 0.005645, 0.4167, 0.008367, 0.4167, 0.008391, 0.3333, 0.008391, 0.3333, 0.008367, 0.4167, 0.01129, 0.4167, 0.01132, 0.3333, 0.0, 0.5269, 0.0, 0.5364, 0.0, 0.5224, 0.0, 0.4857, 0.0, 0.4857, 0.0, 0.5224, 0.0, 0.5134, 0.0, 0.4581, 0.0, 0.4581, 0.0, 0.5134, 0.0, 0.5, 0.0, 0.4167, 0.0, 0.4167, 0.0, 0.5, 0.005662, 0.5, 0.005645, 0.4167, 0.005645, 0.4167, 0.005662, 0.5, 0.008391, 0.5, 0.008367, 0.4167, 0.008367, 0.4167, 0.008391, 0.5, 0.01132, 0.5, 0.01129, 0.4167, 0.0, 0.5364, 0.0, 0.547, 0.0, 0.561, 0.0, 0.5224, 0.0, 0.5224, 0.0, 0.561, 0.0, 0.57, 0.0, 0.5134, 0.0, 0.5134, 0.0, 0.57, 0.0, 0.5833, 0.0, 0.5, 0.0, 0.5, 0.0, 0.5833, 0.005707, 0.5833, 0.005662, 0.5, 0.005662, 0.5, 0.005707, 0.5833, 0.008458, 0.5833, 0.008391, 0.5, 0.008391, 0.5, 0.008458, 0.5833, 0.01141, 0.5833, 0.01132, 0.5, 0.0, 0.547, 0.0, 0.5564, 0.0, 0.5976, 0.0, 0.561, 0.0, 0.561, 0.0, 0.5976, 0.0, 0.6252, 0.0, 0.57, 0.0, 0.57, 0.0, 0.6252, 0.0, 0.6667, 0.0, 0.5833, 0.0, 0.5833, 0.0, 0.6667, 0.005769, 0.6667, 0.005707, 0.5833, 0.005707, 0.5833, 0.005769, 0.6667, 0.008552, 0.6667, 0.008458, 0.5833, 0.008458, 0.5833, 0.008552, 0.6667, 0.01154, 0.6667, 0.01141, 0.5833, 0.0, 0.5564, 0.0, 0.5625, 0.0, 0.6275, 0.0, 0.5976, 0.0, 0.5976, 0.0, 0.6275, 0.0, 0.6758, 0.0, 0.6252, 0.0, 0.6252, 0.0, 0.6758, 0.0, 0.75, 0.0, 0.6667, 0.0, 0.6667, 0.0, 0.75, 0.005833, 0.75, 0.005769, 0.6667, 0.005769, 0.6667, 0.005833, 0.75, 0.008648, 0.75, 0.008552, 0.6667, 0.008552, 0.6667, 0.008648, 0.75, 0.01167, 0.75, 0.01154, 0.6667, 0.01176, 1.0, 0.0118, 0.9167, 0.008746, 0.9167, 0.00872, 0.9987, 0.00872, 0.9987, 0.008746, 0.9167, 0.005899, 0.9167, 0.005884, 0.9948, 0.005884, 0.9948, 0.005899, 0.9167, 0.0, 0.9167, 0.0, 0.9886, 0.0, 0.9886, 0.0, 0.9167, 0.0, 0.7227, 0.0, 0.6364, 0.0, 0.6364, 0.0, 0.7227, 0.0, 0.6316, 0.0, 0.5797, 0.0, 0.5797, 0.0, 0.6316, 0.0, 0.5581, 0.0, 0.5478, 1.0, 0.4522, 1.0, 0.4645, 1.0, 0.4963, 1.0, 0.4203, 1.0, 0.4203, 1.0, 0.4963, 1.0, 0.553, 1.0, 0.3636, 1.0, 0.3636, 1.0, 0.553, 1.0, 0.7916, 1.0, 0.1251, 1.0, 0.9886, 1.0, 0.928, 0.9941, 0.9219, 0.9941, 0.9948, 0.9941, 0.9948, 0.9941, 0.9219, 0.9913, 0.918, 0.9913, 0.9987, 0.9913, 0.9987, 0.9913, 0.918, 0.9882, 0.9167, 0.9882, 1.0, 0.9886, 0.5833, 0.9885, 0.6667, 0.9914, 0.6667, 0.9915, 0.5833, 0.9915, 0.5833, 0.9914, 0.6667, 0.9942, 0.6667, 0.9943, 0.5833, 0.9943, 0.5833, 0.9942, 0.6667, 1.0, 0.6667, 1.0, 0.5833, 1.0, 0.5833, 1.0, 0.6667, 1.0, 0.5925, 1.0, 0.5419, 1.0, 0.5419, 1.0, 0.5925, 1.0, 0.5442, 1.0, 0.5143, 1.0, 0.5143, 1.0, 0.5442, 1.0, 0.4791, 1.0, 0.4731, 0.9885, 0.6667, 0.9883, 0.75, 0.9914, 0.75, 0.9914, 0.6667, 0.9914, 0.6667, 0.9914, 0.75, 0.9942, 0.75, 0.9942, 0.6667, 0.9942, 0.6667, 0.9942, 0.75, 1.0, 0.75, 1.0, 0.6667, 1.0, 0.6667, 1.0, 0.75, 1.0, 0.6316, 1.0, 0.5925, 1.0, 0.5925, 1.0, 0.6316, 1.0, 0.5598, 1.0, 0.5442, 1.0, 0.5442, 1.0, 0.5598, 1.0, 0.4799, 1.0, 0.4791, 0.9883, 0.75, 0.9882, 0.8333, 0.9913, 0.8333, 0.9914, 0.75, 0.9914, 0.75, 0.9913, 0.8333, 0.9941, 0.8333, 0.9942, 0.75, 0.9942, 0.75, 0.9941, 0.8333, 1.0, 0.8333, 1.0, 0.75, 1.0, 0.75, 1.0, 0.8333, 1.0, 0.6394, 1.0, 0.6316, 1.0, 0.6316, 1.0, 0.6394, 1.0, 0.5482, 1.0, 0.5598, 1.0, 0.5598, 1.0, 0.5482, 1.0, 0.4747, 1.0, 0.4799, 0.9887, 0.3333, 0.9887, 0.4167, 0.9916, 0.4167, 0.9916, 0.3333, 0.9916, 0.3333, 0.9916, 0.4167, 0.9944, 0.4167, 0.9943, 0.3333, 0.9943, 0.3333, 0.9944, 0.4167, 1.0, 0.4167, 1.0, 0.3333, 1.0, 0.3333, 1.0, 0.4167, 1.0, 0.43, 1.0, 0.3748, 1.0, 0.3748, 1.0, 0.43, 1.0, 0.439, 1.0, 0.4024, 1.0, 0.4024, 1.0, 0.439, 1.0, 0.453, 1.0, 0.4436, 0.9882, 0.8333, 0.9882, 0.9167, 0.9913, 0.9153, 0.9913, 0.8333, 0.9913, 0.8333, 0.9913, 0.9153, 0.9941, 0.9115, 0.9941, 0.8333, 0.9941, 0.8333, 0.9941, 0.9115, 1.0, 0.9053, 1.0, 0.8333, 1.0, 0.8333, 1.0, 0.9053, 1.0, 0.553, 1.0, 0.6394, 1.0, 0.6394, 1.0, 0.553, 1.0, 0.4963, 1.0, 0.5482, 1.0, 0.5482, 1.0, 0.4963, 1.0, 0.4645, 1.0, 0.4747, 0.0, 0.5625, 0.0, 0.5633, 0.0, 0.6431, 0.0, 0.6275, 0.0, 0.6275, 0.0, 0.6431, 0.0, 0.7149, 0.0, 0.6758, 0.0, 0.6758, 0.0, 0.7149, 0.0, 0.8333, 0.0, 0.75, 0.0, 0.75, 0.0, 0.8333, 0.005881, 0.8333, 0.005833, 0.75, 0.005833, 0.75, 0.005881, 0.8333, 0.008719, 0.8333, 0.008648, 0.75, 0.008648, 0.75, 0.008719, 0.8333, 0.01176, 0.8333, 0.01167, 0.75, 0.0, 0.5633, 0.0, 0.5581, 0.0, 0.6316, 0.0, 0.6431, 0.0, 0.6431, 0.0, 0.6316, 0.0, 0.7227, 0.0, 0.7149, 0.0, 0.7149, 0.0, 0.7227, 0.0, 0.9167, 0.0, 0.8333, 0.0, 0.8333, 0.0, 0.9167, 0.005899, 0.9167, 0.005881, 0.8333, 0.005881, 0.8333, 0.005899, 0.9167, 0.008746, 0.9167, 0.008719, 0.8333, 0.008719, 0.8333, 0.008746, 0.9167, 0.0118, 0.9167, 0.01176, 0.8333, 0.9887, 0.4167, 0.9887, 0.5, 0.9916, 0.5, 0.9916, 0.4167, 0.9916, 0.4167, 0.9916, 0.5, 0.9943, 0.5, 0.9944, 0.4167, 0.9944, 0.4167, 0.9943, 0.5, 1.0, 0.5, 1.0, 0.4167, 1.0, 0.4167, 1.0, 0.5, 1.0, 0.4866, 1.0, 0.43, 1.0, 0.43, 1.0, 0.4866, 1.0, 0.4776, 1.0, 0.439, 1.0, 0.439, 1.0, 0.4776, 1.0, 0.4636, 1.0, 0.453, 0.9887, 0.5, 0.9886, 0.5833, 0.9915, 0.5833, 0.9916, 0.5, 0.9916, 0.5, 0.9915, 0.5833, 0.9943, 0.5833, 0.9943, 0.5, 0.9943, 0.5, 0.9943, 0.5833, 1.0, 0.5833, 1.0, 0.5, 1.0, 0.5, 1.0, 0.5833, 1.0, 0.5419, 1.0, 0.4866, 1.0, 0.4866, 1.0, 0.5419, 1.0, 0.5143, 1.0, 0.4776, 1.0, 0.4776, 1.0, 0.5143, 1.0, 0.4731, 1.0, 0.4636, 0.9882, 0.0, 0.9883, 0.08333, 0.9914, 0.08333, 0.9913, 0.001323, 0.9913, 0.001323, 0.9914, 0.08333, 0.9942, 0.08333, 0.9941, 0.005201, 0.9941, 0.005201, 0.9942, 0.08333, 1.0, 0.08333, 1.0, 0.01137, 1.0, 0.01137, 1.0, 0.08333, 1.0, 0.2773, 1.0, 0.3636, 1.0, 0.3636, 1.0, 0.2773, 1.0, 0.3684, 1.0, 0.4203, 1.0, 0.4203, 1.0, 0.3684, 1.0, 0.4419, 1.0, 0.4522, 0.9883, 0.08333, 0.9885, 0.1667, 0.9914, 0.1667, 0.9914, 0.08333, 0.9914, 0.08333, 0.9914, 0.1667, 0.9942, 0.1667, 0.9942, 0.08333, 0.9942, 0.08333, 0.9942, 0.1667, 1.0, 0.1667, 1.0, 0.08333, 1.0, 0.08333, 1.0, 0.1667, 1.0, 0.2851, 1.0, 0.2773, 1.0, 0.2773, 1.0, 0.2851, 1.0, 0.3569, 1.0, 0.3684, 1.0, 0.3684, 1.0, 0.3569, 1.0, 0.4367, 1.0, 0.4419, 0.9885, 0.1667, 0.9886, 0.25, 0.9915, 0.25, 0.9914, 0.1667, 0.9914, 0.1667, 0.9915, 0.25, 0.9943, 0.25, 0.9942, 0.1667, 0.9942, 0.1667, 0.9943, 0.25, 1.0, 0.25, 1.0, 0.1667, 1.0, 0.1667, 1.0, 0.25, 1.0, 0.3242, 1.0, 0.2851, 1.0, 0.2851, 1.0, 0.3242, 1.0, 0.3725, 1.0, 0.3569, 1.0, 0.3569, 1.0, 0.3725, 1.0, 0.4376, 1.0, 0.4367, 0.9886, 0.25, 0.9887, 0.3333, 0.9916, 0.3333, 0.9915, 0.25, 0.9915, 0.25, 0.9916, 0.3333, 0.9943, 0.3333, 0.9943, 0.25, 0.9943, 0.25, 0.9943, 0.3333, 1.0, 0.3333, 1.0, 0.25, 1.0, 0.25, 1.0, 0.3333, 1.0, 0.3748, 1.0, 0.3242, 1.0, 0.3242, 1.0, 0.3748, 1.0, 0.4024, 1.0, 0.3725, 1.0, 0.3725, 1.0, 0.4024, 1.0, 0.4436, 1.0, 0.4376, 0.0, 0.5478, 0.0, 0.5581, 0.0, 0.5633, 0.0, 0.5625, 0.0, 0.5564, 0.0, 0.547, 0.0, 0.5364, 0.0, 0.5269, 0.0, 0.5209, 0.0, 0.5201, 0.0, 0.5253, 0.0, 0.5355, 0.3195, 0.6667, 0.3194, 0.75, 0.3256, 0.7596, 0.3258, 0.6777, 0.3258, 0.6777, 0.3256, 0.7596, 0.3333, 0.7678, 0.3333, 0.6883, 0.3333, 0.6883, 0.3333, 0.7678, 0.3411, 0.7596, 0.3409, 0.6777, 0.3409, 0.6777, 0.3411, 0.7596, 0.3474, 0.75, 0.3472, 0.6667, 0.3476, 1.0, 0.3477, 0.9167, 0.3416, 0.9167, 0.3416, 0.9971, 0.3416, 0.9971, 0.3416, 0.9167, 0.3333, 0.9167, 0.3333, 0.9852, 0.3333, 0.9852, 0.3333, 0.9167, 0.3253, 0.9167, 0.3253, 0.9971, 0.3253, 0.9971, 0.3253, 0.9167, 0.3193, 0.9167, 0.3193, 1.0, 0.6807, 1.0, 0.6807, 0.9167, 0.6747, 0.9167, 0.6747, 0.9971, 0.6747, 0.9971, 0.6747, 0.9167, 0.6667, 0.9167, 0.6667, 0.9852, 0.6667, 0.9852, 0.6667, 0.9167, 0.6584, 0.9167, 0.6584, 0.9971, 0.6584, 0.9971, 0.6584, 0.9167, 0.6523, 0.9167, 0.6524, 1.0, 0.3193, 0.8333, 0.3193, 0.9167, 0.3253, 0.9167, 0.3254, 0.8388, 0.3254, 0.8388, 0.3253, 0.9167, 0.3333, 0.9167, 0.3333, 0.8407, 0.3333, 0.8407, 0.3333, 0.9167, 0.3416, 0.9167, 0.3415, 0.8388, 0.3415, 0.8388, 0.3416, 0.9167, 0.3477, 0.9167, 0.3476, 0.8333, 0.6524, 0.0, 0.6526, 0.08333, 0.6589, 0.07378, 0.6586, -0.008037, 0.6586, -0.008037, 0.6589, 0.07378, 0.6667, 0.06558, 0.6667, 0.0, 0.6667, 0.0, 0.6667, 0.06558, 0.6744, 0.07378, 0.6745, -0.008037, 0.6745, -0.008037, 0.6744, 0.07378, 0.6806, 0.08333, 0.6807, 0.0, 0.6526, 0.08333, 0.6528, 0.1667, 0.6591, 0.1556, 0.6589, 0.07378, 0.6589, 0.07378, 0.6591, 0.1556, 0.6667, 0.145, 0.6667, 0.06558, 0.6667, 0.06558, 0.6667, 0.145, 0.6742, 0.1556, 0.6744, 0.07378, 0.6744, 0.07378, 0.6742, 0.1556, 0.6805, 0.1667, 0.6806, 0.08333, 0.6528, 0.1667, 0.6532, 0.25, 0.6592, 0.2404, 0.6591, 0.1556, 0.6591, 0.1556, 0.6592, 0.2404, 0.6667, 0.2284, 0.6667, 0.145, 0.6667, 0.145, 0.6667, 0.2284, 0.6742, 0.2404, 0.6742, 0.1556, 0.6742, 0.1556, 0.6742, 0.2404, 0.6803, 0.25, 0.6805, 0.1667, 0.6532, 0.25, 0.6534, 0.3333, 0.6591, 0.3278, 0.6592, 0.2404, 0.6592, 0.2404, 0.6591, 0.3278, 0.6667, 0.3157, 0.6667, 0.2284, 0.6667, 0.2284, 0.6667, 0.3157, 0.6743, 0.3278, 0.6742, 0.2404, 0.6742, 0.2404, 0.6743, 0.3278, 0.6801, 0.3333, 0.6803, 0.25, 0.6534, 0.3333, 0.6535, 0.4167, 0.6591, 0.4167, 0.6591, 0.3278, 0.6591, 0.3278, 0.6591, 0.4167, 0.6667, 0.4167, 0.6667, 0.3157, 0.6667, 0.3157, 0.6667, 0.4167, 0.6744, 0.4167, 0.6743, 0.3278, 0.6743, 0.3278, 0.6744, 0.4167, 0.6801, 0.4167, 0.6801, 0.3333, 0.3194, 0.75, 0.3193, 0.8333, 0.3254, 0.8388, 0.3256, 0.7596, 0.3256, 0.7596, 0.3254, 0.8388, 0.3333, 0.8407, 0.3333, 0.7678, 0.3333, 0.7678, 0.3333, 0.8407, 0.3415, 0.8388, 0.3411, 0.7596, 0.3411, 0.7596, 0.3415, 0.8388, 0.3476, 0.8333, 0.3474, 0.75, 0.6535, 0.4167, 0.6534, 0.5, 0.6591, 0.5055, 0.6591, 0.4167, 0.6591, 0.4167, 0.6591, 0.5055, 0.6667, 0.5177, 0.6667, 0.4167, 0.6667, 0.4167, 0.6667, 0.5177, 0.6743, 0.5055, 0.6744, 0.4167, 0.6744, 0.4167, 0.6743, 0.5055, 0.6801, 0.5, 0.6801, 0.4167, 0.6534, 0.5, 0.6532, 0.5833, 0.6592, 0.5929, 0.6591, 0.5055, 0.6591, 0.5055, 0.6592, 0.5929, 0.6667, 0.6049, 0.6667, 0.5177, 0.6667, 0.5177, 0.6667, 0.6049, 0.6742, 0.5929, 0.6743, 0.5055, 0.6743, 0.5055, 0.6742, 0.5929, 0.6803, 0.5833, 0.6801, 0.5, 0.6532, 0.5833, 0.6528, 0.6667, 0.6591, 0.6777, 0.6592, 0.5929, 0.6592, 0.5929, 0.6591, 0.6777, 0.6667, 0.6883, 0.6667, 0.6049, 0.6667, 0.6049, 0.6667, 0.6883, 0.6742, 0.6777, 0.6742, 0.5929, 0.6742, 0.5929, 0.6742, 0.6777, 0.6805, 0.6667, 0.6803, 0.5833, 0.3193, 0.0, 0.3194, 0.08333, 0.3256, 0.07378, 0.3255, -0.008036, 0.3255, -0.008036, 0.3256, 0.07378, 0.3333, 0.06558, 0.3333, 0.0, 0.3333, 0.0, 0.3333, 0.06558, 0.3411, 0.07378, 0.3414, -0.008037, 0.3414, -0.008037, 0.3411, 0.07378, 0.3474, 0.08333, 0.3476, 0.0, 0.6528, 0.6667, 0.6526, 0.75, 0.6589, 0.7596, 0.6591, 0.6777, 0.6591, 0.6777, 0.6589, 0.7596, 0.6667, 0.7678, 0.6667, 0.6883, 0.6667, 0.6883, 0.6667, 0.7678, 0.6744, 0.7596, 0.6742, 0.6777, 0.6742, 0.6777, 0.6744, 0.7596, 0.6806, 0.75, 0.6805, 0.6667, 0.3194, 0.08333, 0.3195, 0.1667, 0.3258, 0.1556, 0.3256, 0.07378, 0.3256, 0.07378, 0.3258, 0.1556, 0.3333, 0.145, 0.3333, 0.06558, 0.3333, 0.06558, 0.3333, 0.145, 0.3409, 0.1556, 0.3411, 0.07378, 0.3411, 0.07378, 0.3409, 0.1556, 0.3472, 0.1667, 0.3474, 0.08333, 0.6526, 0.75, 0.6524, 0.8333, 0.6585, 0.8388, 0.6589, 0.7596, 0.6589, 0.7596, 0.6585, 0.8388, 0.6667, 0.8407, 0.6667, 0.7678, 0.6667, 0.7678, 0.6667, 0.8407, 0.6746, 0.8388, 0.6744, 0.7596, 0.6744, 0.7596, 0.6746, 0.8388, 0.6807, 0.8333, 0.6806, 0.75, 0.3195, 0.1667, 0.3197, 0.25, 0.3258, 0.2404, 0.3258, 0.1556, 0.3258, 0.1556, 0.3258, 0.2404, 0.3333, 0.2284, 0.3333, 0.145, 0.3333, 0.145, 0.3333, 0.2284, 0.3408, 0.2404, 0.3409, 0.1556, 0.3409, 0.1556, 0.3408, 0.2404, 0.3468, 0.25, 0.3472, 0.1667, 0.6524, 0.8333, 0.6523, 0.9167, 0.6584, 0.9167, 0.6585, 0.8388, 0.6585, 0.8388, 0.6584, 0.9167, 0.6667, 0.9167, 0.6667, 0.8407, 0.6667, 0.8407, 0.6667, 0.9167, 0.6747, 0.9167, 0.6746, 0.8388, 0.6746, 0.8388, 0.6747, 0.9167, 0.6807, 0.9167, 0.6807, 0.8333, 0.3197, 0.25, 0.3199, 0.3333, 0.3257, 0.3278, 0.3258, 0.2404, 0.3258, 0.2404, 0.3257, 0.3278, 0.3333, 0.3157, 0.3333, 0.2284, 0.3333, 0.2284, 0.3333, 0.3157, 0.3409, 0.3278, 0.3408, 0.2404, 0.3408, 0.2404, 0.3409, 0.3278, 0.3466, 0.3333, 0.3468, 0.25, 0.3199, 0.3333, 0.3199, 0.4167, 0.3256, 0.4167, 0.3257, 0.3278, 0.3257, 0.3278, 0.3256, 0.4167, 0.3333, 0.4167, 0.3333, 0.3157, 0.3333, 0.3157, 0.3333, 0.4167, 0.3409, 0.4167, 0.3409, 0.3278, 0.3409, 0.3278, 0.3409, 0.4167, 0.3465, 0.4167, 0.3466, 0.3333, 0.3199, 0.4167, 0.3199, 0.5, 0.3257, 0.5055, 0.3256, 0.4167, 0.3256, 0.4167, 0.3257, 0.5055, 0.3333, 0.5177, 0.3333, 0.4167, 0.3333, 0.4167, 0.3333, 0.5177, 0.3409, 0.5055, 0.3409, 0.4167, 0.3409, 0.4167, 0.3409, 0.5055, 0.3466, 0.5, 0.3465, 0.4167, 0.3199, 0.5, 0.3197, 0.5833, 0.3258, 0.5929, 0.3257, 0.5055, 0.3257, 0.5055, 0.3258, 0.5929, 0.3333, 0.6049, 0.3333, 0.5177, 0.3333, 0.5177, 0.3333, 0.6049, 0.3408, 0.5929, 0.3409, 0.5055, 0.3409, 0.5055, 0.3408, 0.5929, 0.3468, 0.5833, 0.3466, 0.5, 0.3197, 0.5833, 0.3195, 0.6667, 0.3258, 0.6777, 0.3258, 0.5929, 0.3258, 0.5929, 0.3258, 0.6777, 0.3333, 0.6883, 0.3333, 0.6049, 0.3333, 0.6049, 0.3333, 0.6883, 0.3409, 0.6777, 0.3408, 0.5929, 0.3408, 0.5929, 0.3409, 0.6777, 0.3472, 0.6667, 0.3468, 0.5833, 0.01176, 1.0, 0.3193, 1.0, 0.3193, 0.9167, 0.0118, 0.9167])
me_polygon_002.materials.append(mat_cups_pressed)
me_polygon_002.auto_texspace = False
me_polygon_002.update()
me_polygon_003 = bpy.data.meshes.new('Polygon.003')
me_polygon_003.from_pydata([(0.0, 6.0, 2.0), (5.196, -3.0, 2.0), (-5.196, -3.0, 2.0), (0.0, 6.0, -2.0), (5.196, -3.0, -2.0), (-5.196, -3.0, -2.0), (0.0, 6.0, -2.0), (0.0, 6.695, -1.97), (0.0, 7.368, -1.879), (0.0, 8.0, -1.732), (0.0, 8.571, -1.532), (0.0, 9.064, -1.286), (0.0, 9.464, -1.0), (0.0, 9.759, -0.684), (0.0, 9.939, -0.3473), (0.0, 10.0, 0.0), (0.0, 9.939, 0.3473), (0.0, 9.759, 0.684), (0.0, 9.464, 1.0), (0.0, 9.064, 1.286), (0.0, 8.571, 1.532), (0.0, 8.0, 1.732), (0.0, 7.368, 1.879), (0.0, 6.695, 1.97), (0.0, 6.0, 2.0), (5.196, -3.0, -2.0), (5.798, -3.347, -1.97), (6.381, -3.684, -1.879), (6.928, -4.0, -1.732), (7.423, -4.286, -1.532), (7.85, -4.532, -1.286), (8.196, -4.732, -1.0), (8.451, -4.879, -0.684), (8.608, -4.97, -0.3473), (8.66, -5.0, 0.0), (8.608, -4.97, 0.3473), (8.451, -4.879, 0.684), (8.196, -4.732, 1.0), (7.85, -4.532, 1.286), (7.423, -4.286, 1.532), (6.928, -4.0, 1.732), (6.381, -3.684, 1.879), (5.798, -3.347, 1.97), (5.196, -3.0, 2.0), (-5.196, -3.0, -2.0), (-5.798, -3.347, -1.97), (-6.381, -3.684, -1.879), (-6.928, -4.0, -1.732), (-7.423, -4.286, -1.532), (-7.85, -4.532, -1.286), (-8.196, -4.732, -1.0), (-8.451, -4.879, -0.684), (-8.608, -4.97, -0.3473), (-8.66, -5.0, 0.0), (-8.608, -4.97, 0.3473), (-8.451, -4.879, 0.684), (-8.196, -4.732, 1.0), (-7.85, -4.532, 1.286), (-7.423, -4.286, 1.532), (-6.928, -4.0, 1.732), (-6.381, -3.684, 1.879), (-5.798, -3.347, 1.97), (-5.196, -3.0, 2.0)], [], [(2, 1, 0), (5, 3, 4), (7, 26, 25, 6), (8, 27, 26, 7), (9, 28, 27, 8), (10, 29, 28, 9), (11, 30, 29, 10), (12, 31, 30, 11), (13, 32, 31, 12), (14, 33, 32, 13), (15, 34, 33, 14), (16, 35, 34, 15), (17, 36, 35, 16), (18, 37, 36, 17), (19, 38, 37, 18), (20, 39, 38, 19), (21, 40, 39, 20), (22, 41, 40, 21), (23, 42, 41, 22), (24, 43, 42, 23), (26, 45, 44, 25), (27, 46, 45, 26), (28, 47, 46, 27), (29, 48, 47, 28), (30, 49, 48, 29), (31, 50, 49, 30), (32, 51, 50, 31), (33, 52, 51, 32), (34, 53, 52, 33), (35, 54, 53, 34), (36, 55, 54, 35), (37, 56, 55, 36), (38, 57, 56, 37), (39, 58, 57, 38), (40, 59, 58, 39), (41, 60, 59, 40), (42, 61, 60, 41), (43, 62, 61, 42), (45, 7, 6, 44), (46, 8, 7, 45), (47, 9, 8, 46), (48, 10, 9, 47), (49, 11, 10, 48), (50, 12, 11, 49), (51, 13, 12, 50), (52, 14, 13, 51), (53, 15, 14, 52), (54, 16, 15, 53), (55, 17, 16, 54), (56, 18, 17, 55), (57, 19, 18, 56), (58, 20, 19, 57), (59, 21, 20, 58), (60, 22, 21, 59), (61, 23, 22, 60), (62, 24, 23, 61)])
me_polygon_003.polygons.foreach_set('use_smooth', [0, 0, 1, 1, 1, 1, 1, 1, 1, 1, 1, 1, 1, 1, 1, 1, 1, 1, 1, 1, 1, 1, 1, 1, 1, 1, 1, 1, 1, 1, 1, 1, 1, 1, 1, 1, 1, 1, 1, 1, 1, 1, 1, 1, 1, 1, 1, 1, 1, 1, 1, 1, 1, 1, 1, 1])
_uv = me_polygon_003.uv_layers.new(name='UVMap')
_uv.uv.foreach_set('vector', [1.0, 0.0, 0.5, 0.0, 0.0, 0.0, 1.0, 0.0, 0.0, 0.0, 0.5, 0.0, 0.0, 0.05556, 0.3333, 0.05556, 0.3333, 0.0, 0.0, 0.0, 0.0, 0.1111, 0.3333, 0.1111, 0.3333, 0.05556, 0.0, 0.05556, 0.0, 0.1667, 0.3333, 0.1667, 0.3333, 0.1111, 0.0, 0.1111, 0.0, 0.2222, 0.3333, 0.2222, 0.3333, 0.1667, 0.0, 0.1667, 0.0, 0.2778, 0.3333, 0.2778, 0.3333, 0.2222, 0.0, 0.2222, 0.0, 0.3333, 0.3333, 0.3333, 0.3333, 0.2778, 0.0, 0.2778, 0.0, 0.3889, 0.3333, 0.3889, 0.3333, 0.3333, 0.0, 0.3333, 0.0, 0.4444, 0.3333, 0.4444, 0.3333, 0.3889, 0.0, 0.3889, 0.0, 0.5, 0.3333, 0.5, 0.3333, 0.4444, 0.0, 0.4444, 0.0, 0.5556, 0.3333, 0.5556, 0.3333, 0.5, 0.0, 0.5, 0.0, 0.6111, 0.3333, 0.6111, 0.3333, 0.5556, 0.0, 0.5556, 0.0, 0.6667, 0.3333, 0.6667, 0.3333, 0.6111, 0.0, 0.6111, 0.0, 0.7222, 0.3333, 0.7222, 0.3333, 0.6667, 0.0, 0.6667, 0.0, 0.7778, 0.3333, 0.7778, 0.3333, 0.7222, 0.0, 0.7222, 0.0, 0.8333, 0.3333, 0.8333, 0.3333, 0.7778, 0.0, 0.7778, 0.0, 0.8889, 0.3333, 0.8889, 0.3333, 0.8333, 0.0, 0.8333, 0.0, 0.9444, 0.3333, 0.9444, 0.3333, 0.8889, 0.0, 0.8889, 0.0, 1.0, 0.3333, 1.0, 0.3333, 0.9444, 0.0, 0.9444, 0.3333, 0.05556, 0.6667, 0.05556, 0.6667, 0.0, 0.3333, 0.0, 0.3333, 0.1111, 0.6667, 0.1111, 0.6667, 0.05556, 0.3333, 0.05556, 0.3333, 0.1667, 0.6667, 0.1667, 0.6667, 0.1111, 0.3333, 0.1111, 0.3333, 0.2222, 0.6667, 0.2222, 0.6667, 0.1667, 0.3333, 0.1667, 0.3333, 0.2778, 0.6667, 0.2778, 0.6667, 0.2222, 0.3333, 0.2222, 0.3333, 0.3333, 0.6667, 0.3333, 0.6667, 0.2778, 0.3333, 0.2778, 0.3333, 0.3889, 0.6667, 0.3889, 0.6667, 0.3333, 0.3333, 0.3333, 0.3333, 0.4444, 0.6667, 0.4444, 0.6667, 0.3889, 0.3333, 0.3889, 0.3333, 0.5, 0.6667, 0.5, 0.6667, 0.4444, 0.3333, 0.4444, 0.3333, 0.5556, 0.6667, 0.5556, 0.6667, 0.5, 0.3333, 0.5, 0.3333, 0.6111, 0.6667, 0.6111, 0.6667, 0.5556, 0.3333, 0.5556, 0.3333, 0.6667, 0.6667, 0.6667, 0.6667, 0.6111, 0.3333, 0.6111, 0.3333, 0.7222, 0.6667, 0.7222, 0.6667, 0.6667, 0.3333, 0.6667, 0.3333, 0.7778, 0.6667, 0.7778, 0.6667, 0.7222, 0.3333, 0.7222, 0.3333, 0.8333, 0.6667, 0.8333, 0.6667, 0.7778, 0.3333, 0.7778, 0.3333, 0.8889, 0.6667, 0.8889, 0.6667, 0.8333, 0.3333, 0.8333, 0.3333, 0.9444, 0.6667, 0.9444, 0.6667, 0.8889, 0.3333, 0.8889, 0.3333, 1.0, 0.6667, 1.0, 0.6667, 0.9444, 0.3333, 0.9444, 0.6667, 0.05556, 1.0, 0.05556, 1.0, 0.0, 0.6667, 0.0, 0.6667, 0.1111, 1.0, 0.1111, 1.0, 0.05556, 0.6667, 0.05556, 0.6667, 0.1667, 1.0, 0.1667, 1.0, 0.1111, 0.6667, 0.1111, 0.6667, 0.2222, 1.0, 0.2222, 1.0, 0.1667, 0.6667, 0.1667, 0.6667, 0.2778, 1.0, 0.2778, 1.0, 0.2222, 0.6667, 0.2222, 0.6667, 0.3333, 1.0, 0.3333, 1.0, 0.2778, 0.6667, 0.2778, 0.6667, 0.3889, 1.0, 0.3889, 1.0, 0.3333, 0.6667, 0.3333, 0.6667, 0.4444, 1.0, 0.4444, 1.0, 0.3889, 0.6667, 0.3889, 0.6667, 0.5, 1.0, 0.5, 1.0, 0.4444, 0.6667, 0.4444, 0.6667, 0.5556, 1.0, 0.5556, 1.0, 0.5, 0.6667, 0.5, 0.6667, 0.6111, 1.0, 0.6111, 1.0, 0.5556, 0.6667, 0.5556, 0.6667, 0.6667, 1.0, 0.6667, 1.0, 0.6111, 0.6667, 0.6111, 0.6667, 0.7222, 1.0, 0.7222, 1.0, 0.6667, 0.6667, 0.6667, 0.6667, 0.7778, 1.0, 0.7778, 1.0, 0.7222, 0.6667, 0.7222, 0.6667, 0.8333, 1.0, 0.8333, 1.0, 0.7778, 0.6667, 0.7778, 0.6667, 0.8889, 1.0, 0.8889, 1.0, 0.8333, 0.6667, 0.8333, 0.6667, 0.9444, 1.0, 0.9444, 1.0, 0.8889, 0.6667, 0.8889, 0.6667, 1.0, 1.0, 1.0, 1.0, 0.9444, 0.6667, 0.9444])
me_polygon_003.auto_texspace = False
me_polygon_003.update()
me_plane_001 = bpy.data.meshes.new('Plane.001')
me_plane_001.from_pydata([(-23.25, 7.009, 0.0), (-23.25, -7.009, 0.0), (-27.8, -3.019, 0.0), (-29.04, -3.019, 0.0), (-29.04, 3.019, 0.0), (-27.8, 3.019, 0.0), (-29.04, 5.938, 0.0), (-26.45, 5.938, 0.0), (-26.45, -5.938, 0.0), (-29.04, -5.938, 0.0), (-23.5, -6.246, 0.0), (29.5, -6.5, 0.0), (-23.5, 6.246, 0.0), (29.5, 6.5, 0.0), (-13.12, 12.78, 0.0), (19.12, 12.78, 0.0), (-13.12, -12.78, 0.0), (19.12, -12.78, 0.0), (-11.64, -3.019, 0.0), (-6.32, -3.019, 0.0), (3.0, -3.019, 0.0), (12.32, -3.019, 0.0), (24.64, -3.019, 0.0), (24.64, 3.019, 0.0), (12.32, 3.019, 0.0), (3.0, 3.019, 0.0), (-6.32, 3.019, 0.0), (-11.64, 3.019, 0.0), (15.97, 5.938, 0.0), (7.986, 5.938, 0.0), (3.0, 5.938, 0.0), (-1.986, 5.938, 0.0), (-9.971, 5.938, 0.0), (-9.971, -5.938, 0.0), (-1.986, -5.938, 0.0), (3.0, -5.938, 0.0), (7.986, -5.938, 0.0), (15.97, -5.938, 0.0), (-25.75, 2.167, 0.0), (-25.75, -2.167, 0.0)], [], [(2, 10, 1, 8), (4, 6, 7, 5), (12, 5, 7, 0), (2, 3, 4, 5), (38, 5, 12), (2, 5, 38, 39), (10, 2, 39), (22, 11, 13, 23), (23, 13, 15, 28), (18, 10, 16, 33), (11, 22, 37, 17), (22, 21, 36, 37), (21, 20, 35, 36), (20, 19, 34, 35), (19, 18, 33, 34), (12, 27, 32, 14), (27, 26, 31, 32), (26, 25, 30, 31), (25, 24, 29, 30), (24, 23, 28, 29), (38, 27, 12), (18, 19, 26, 27), (19, 20, 25, 26), (20, 21, 24, 25), (21, 22, 23, 24), (18, 27, 38, 39), (10, 18, 39), (2, 8, 9, 3)])
me_plane_001.attributes.new('crease_vert', 'FLOAT', 'POINT').data.foreach_set('value', [1.0, 1.0, 0.0, 0.0, 0.0, 0.0, 0.0, 0.0, 0.0, 0.0, 1.0, 1.0, 1.0, 1.0, 1.0, 1.0, 1.0, 1.0, 0.0, 0.0, 0.0, 0.0, 0.0, 0.0, 0.0, 0.0, 0.0, 0.0, 0.0, 0.0, 0.0, 0.0, 0.0, 0.0, 0.0, 0.0, 0.0, 0.0, 0.0, 0.0])
_uv = me_plane_001.uv_layers.new(name='UVMap')
_uv.uv.foreach_set('vector', [0.245, 0.8333, 0.245, 0.9999, 6.585e-05, 0.8241, 6.584e-05, 0.716, 0.7517, 0.5, 0.9965, 0.5, 0.9965, 0.716, 0.7517, 0.8333, 0.7517, 0.9999, 0.7517, 0.8333, 0.9965, 0.716, 0.9965, 0.8241, 0.245, 0.8333, 0.245, 0.5, 0.7517, 0.5, 0.7517, 0.8333, 0.5828, 0.9999, 0.7517, 0.8333, 0.7517, 0.9999, 0.245, 0.8333, 0.7517, 0.8333, 0.5828, 0.9999, 0.4139, 0.9999, 0.245, 0.9999, 0.245, 0.8333, 0.4139, 0.9999, 0.245, 0.1667, 0.245, 6.58e-05, 0.7517, 6.58e-05, 0.7517, 0.1667, 0.7517, 0.1667, 0.7517, 6.58e-05, 0.9965, 0.1759, 0.9965, 0.284, 0.245, 0.8333, 0.245, 0.9999, 6.585e-05, 0.8241, 6.584e-05, 0.716, 0.245, 6.58e-05, 0.245, 0.1667, 6.58e-05, 0.284, 6.579e-05, 0.1759, 0.245, 0.1667, 0.245, 0.3334, 6.581e-05, 0.392, 6.58e-05, 0.284, 0.245, 0.3334, 0.245, 0.5, 6.582e-05, 0.5, 6.581e-05, 0.392, 0.245, 0.5, 0.245, 0.6666, 6.583e-05, 0.608, 6.582e-05, 0.5, 0.245, 0.6666, 0.245, 0.8333, 6.584e-05, 0.716, 6.583e-05, 0.608, 0.7517, 0.9999, 0.7517, 0.8333, 0.9965, 0.716, 0.9965, 0.8241, 0.7517, 0.8333, 0.7517, 0.6666, 0.9965, 0.608, 0.9965, 0.716, 0.7517, 0.6666, 0.7517, 0.5, 0.9965, 0.5, 0.9965, 0.608, 0.7517, 0.5, 0.7517, 0.3334, 0.9965, 0.392, 0.9965, 0.5, 0.7517, 0.3334, 0.7517, 0.1667, 0.9965, 0.284, 0.9965, 0.392, 0.5828, 0.9999, 0.7517, 0.8333, 0.7517, 0.9999, 0.245, 0.8333, 0.245, 0.6666, 0.7517, 0.6666, 0.7517, 0.8333, 0.245, 0.6666, 0.245, 0.5, 0.7517, 0.5, 0.7517, 0.6666, 0.245, 0.5, 0.245, 0.3334, 0.7517, 0.3334, 0.7517, 0.5, 0.245, 0.3334, 0.245, 0.1667, 0.7517, 0.1667, 0.7517, 0.3334, 0.245, 0.8333, 0.7517, 0.8333, 0.5828, 0.9999, 0.4139, 0.9999, 0.245, 0.9999, 0.245, 0.8333, 0.4139, 0.9999, 0.245, 0.8333, 6.584e-05, 0.716, 6.582e-05, 0.5, 0.245, 0.5])
me_plane_001.materials.append(mat_center_pressed)
me_plane_001.update()

# ---- curves / text
cu_polygon = bpy.data.curves.new('Polygon', 'CURVE')
cu_polygon.dimensions = '2D'
_sp = cu_polygon.splines.new('POLY'); _sp.points.add(3)
_sp.points.foreach_set('co', [-18.0, 13.0, 0.0, 0.0, -29.26, 6.5, 0.0, 0.0, -29.26, -6.5, 0.0, 0.0, -18.0, -13.0, 0.0, 0.0])
_sp.use_endpoint_u = True
cu_polygon.use_path = True
cu_polygon.bevel_depth = 0.5
cu_polygon_002 = bpy.data.curves.new('Polygon.002', 'CURVE')
cu_polygon_002.dimensions = '2D'
_sp = cu_polygon_002.splines.new('POLY'); _sp.points.add(2)
_sp.points.foreach_set('co', [0.0, 6.0, 0.0, 0.0, 5.196, -3.0, 0.0, 0.0, -5.196, -3.0, 0.0, 0.0])
_sp.order_u = 3
_sp.use_cyclic_u = True
_sp.use_endpoint_u = True
cu_polygon_002.materials.append(mat_cups_pressed)
cu_polygon_002.use_path = True
cu_polygon_002.bevel_depth = 1.0
cu_polygon_002.fill_mode = 'BOTH'

# ---- objects
ob_cups_curve = bpy.data.objects.new('cups.curve', cu_polygon)
ob_cups = bpy.data.objects.new('cups', me_polygon)
ob_polygon_002 = bpy.data.objects.new('Polygon.002', cu_polygon_002)
ob_cups_001 = bpy.data.objects.new('cups.001', me_polygon_002)
ob_polygon_001 = bpy.data.objects.new('Polygon.001', me_polygon_003)
ob_plane_001 = bpy.data.objects.new('Plane.001', me_plane_001)
ob_camera = bpy.data.objects.new('Camera', cam_camera)

# ---- transforms, parenting, visibility, modifiers, constraints
ob_cups_curve.location = (0.0, 0.0, 0.0)
ob_cups_curve.hide_render = True
ob_cups.location = (0.0, 0.0, 0.0)
ob_cups.rotation_euler = (0.0, -0.0, -3.142)
ob_polygon_002.location = (-26.5, 6.424e-07, 4.361e-07)
ob_polygon_002.rotation_euler = (0.0, 0.0, -1.571)
ob_polygon_002.scale = (0.9, 0.9, 0.9)
ob_cups_001.location = (6.0, 0.0, 0.0)
_m = ob_cups_001.modifiers.new('Boolean', 'BOOLEAN')
_m.object = ob_polygon_001
ob_polygon_001.location = (-26.5, 6.424e-07, 4.361e-07)
ob_polygon_001.rotation_euler = (0.0, 0.0, -1.571)
ob_polygon_001.hide_render = True
ob_plane_001.location = (0.0, 0.0, 0.0)
_m = ob_plane_001.modifiers.new('Subdivision', 'SUBSURF')
_m.uv_smooth = 'SMOOTH_ALL'
_m.quality = 6
_m.boundary_smooth = 'PRESERVE_CORNERS'
_m.render_levels = 4
ob_camera.location = (0.0, 0.0, 10.0)
ob_camera.lock_rotations_4d = False
ob_camera.empty_display_type = 'ARROWS'
ob_camera.color = (0.0, 0.0, 0.0, 0.0)
ob_camera.display_type = 'WIRE'
ob_camera.lineart.crease_threshold = 0.0

# ---- collection membership
col_button.objects.link(ob_cups_curve)
col_button.objects.link(ob_cups)
col_button.objects.link(ob_polygon_002)
col_button.objects.link(ob_cups_001)
col_button.objects.link(ob_polygon_001)
col_button.objects.link(ob_plane_001)
col_cam___light.objects.link(ob_camera)

# ---- scene / render settings (as saved in the file)
scene.camera = ob_camera
scene.frame_start = 1; scene.frame_end = 250; scene.frame_set(1)
scene.render.engine = 'CYCLES'
scene.render.resolution_x = 64
scene.render.resolution_y = 32
scene.render.film_transparent = True
scene.cycles.sampling_pattern = 'TABULATED_SOBOL'
scene.cycles.adaptive_threshold = 0.001
scene.view_settings.view_transform = 'Standard'
bpy.context.view_layer.update()
